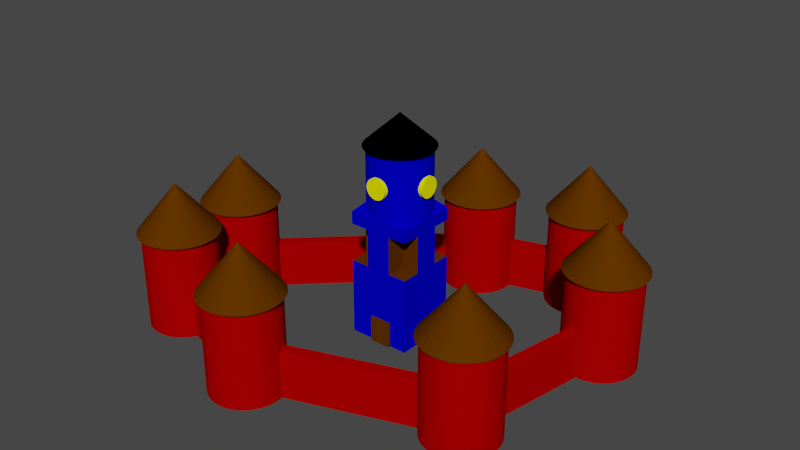 # Source: untitled.blend  (saved by Blender 3.3.6; exported with 4.5.12 LTS)
import bpy
from mathutils import Matrix  # noqa: F401  (used for matrix-valued properties, if any)

bpy.ops.wm.read_factory_settings(use_empty=True)
scene = bpy.context.scene
scene.name = 'Scene'

# ---- collections
col_collection = bpy.data.collections.new('Collection'); scene.collection.children.link(col_collection)

# ---- materials (node trees are filled in below, after node groups)
mat_red = bpy.data.materials.new('Red')
mat_red.use_transparent_shadow = False
mat_red.diffuse_color = (0.4, 0.0, 0.0, 1.0)
mat_brown = bpy.data.materials.new('Brown')
mat_brown.use_transparent_shadow = False
mat_brown.diffuse_color = (0.1, 0.03, 0.0, 1.0)
mat_blue = bpy.data.materials.new('Blue')
mat_blue.use_transparent_shadow = False
mat_blue.diffuse_color = (0.0, 0.0, 0.6, 1.0)
mat_black = bpy.data.materials.new('Black')
mat_black.use_transparent_shadow = False
mat_black.diffuse_color = (0.0, 0.0, 0.0, 1.0)
mat_yellow = bpy.data.materials.new('Yellow')
mat_yellow.use_transparent_shadow = False
mat_yellow.diffuse_color = (1.0, 1.0, 0.0, 1.0)

# ---- material node trees

# ---- world
world_world = bpy.data.worlds.new('World'); scene.world = world_world
world_world.use_nodes = True; world_world.node_tree.nodes.clear()
_N = world_world.node_tree.nodes; _L = world_world.node_tree.links
n0 = _N.new('ShaderNodeOutputWorld'); n0.name = 'World Output'; n0.location = (300, 300)
n1 = _N.new('ShaderNodeBackground'); n1.name = 'Background'; n1.location = (10, 300)
n1.inputs[0].default_value = (0.05088, 0.05088, 0.05088, 1.0)
_L.new(n1.outputs[0], n0.inputs[0])
n0.is_active_output = True
world_world.color = (0.05088, 0.05088, 0.05088)
world_world.use_sun_shadow = False
world_world.sun_shadow_jitter_overblur = 0.0

# ---- meshes
me_cylinder = bpy.data.meshes.new('cylinder')
me_cylinder.from_pydata([(1.0, 0.0, 0.0), (0.9921, 0.1253, 0.0), (0.9686, 0.2487, 0.0), (0.9298, 0.3681, 0.0), (0.8763, 0.4818, 0.0), (0.809, 0.5878, 0.0), (0.729, 0.6845, 0.0), (0.6374, 0.7705, 0.0), (0.5358, 0.8443, 0.0), (0.4258, 0.9048, 0.0), (0.309, 0.9511, 0.0), (0.1874, 0.9823, 0.0), (0.06279, 0.998, 0.0), (-0.06279, 0.998, 0.0), (-0.1874, 0.9823, 0.0), (-0.309, 0.9511, 0.0), (-0.4258, 0.9048, 0.0), (-0.5358, 0.8443, 0.0), (-0.6374, 0.7705, 0.0), (-0.729, 0.6845, 0.0), (-0.809, 0.5878, 0.0), (-0.8763, 0.4818, 0.0), (-0.9298, 0.3681, 0.0), (-0.9686, 0.2487, 0.0), (-0.9921, 0.1253, 0.0), (-1.0, -3.216e-16, 0.0), (-0.9921, -0.1253, 0.0), (-0.9686, -0.2487, 0.0), (-0.9298, -0.3681, 0.0), (-0.8763, -0.4818, 0.0), (-0.809, -0.5878, 0.0), (-0.729, -0.6845, 0.0), (-0.6374, -0.7705, 0.0), (-0.5358, -0.8443, 0.0), (-0.4258, -0.9048, 0.0), (-0.309, -0.9511, 0.0), (-0.1874, -0.9823, 0.0), (-0.06279, -0.998, 0.0), (0.06279, -0.998, 0.0), (0.1874, -0.9823, 0.0), (0.309, -0.9511, 0.0), (0.4258, -0.9048, 0.0), (0.5358, -0.8443, 0.0), (0.6374, -0.7705, 0.0), (0.729, -0.6845, 0.0), (0.809, -0.5878, 0.0), (0.8763, -0.4818, 0.0), (0.9298, -0.3681, 0.0), (0.9686, -0.2487, 0.0), (0.9921, -0.1253, 0.0), (1.0, 0.0, 1.0), (0.9921, 0.1253, 1.0), (0.9686, 0.2487, 1.0), (0.9298, 0.3681, 1.0), (0.8763, 0.4818, 1.0), (0.809, 0.5878, 1.0), (0.729, 0.6845, 1.0), (0.6374, 0.7705, 1.0), (0.5358, 0.8443, 1.0), (0.4258, 0.9048, 1.0), (0.309, 0.9511, 1.0), (0.1874, 0.9823, 1.0), (0.06279, 0.998, 1.0), (-0.06279, 0.998, 1.0), (-0.1874, 0.9823, 1.0), (-0.309, 0.9511, 1.0), (-0.4258, 0.9048, 1.0), (-0.5358, 0.8443, 1.0), (-0.6374, 0.7705, 1.0), (-0.729, 0.6845, 1.0), (-0.809, 0.5878, 1.0), (-0.8763, 0.4818, 1.0), (-0.9298, 0.3681, 1.0), (-0.9686, 0.2487, 1.0), (-0.9921, 0.1253, 1.0), (-1.0, -3.216e-16, 1.0), (-0.9921, -0.1253, 1.0), (-0.9686, -0.2487, 1.0), (-0.9298, -0.3681, 1.0), (-0.8763, -0.4818, 1.0), (-0.809, -0.5878, 1.0), (-0.729, -0.6845, 1.0), (-0.6374, -0.7705, 1.0), (-0.5358, -0.8443, 1.0), (-0.4258, -0.9048, 1.0), (-0.309, -0.9511, 1.0), (-0.1874, -0.9823, 1.0), (-0.06279, -0.998, 1.0), (0.06279, -0.998, 1.0), (0.1874, -0.9823, 1.0), (0.309, -0.9511, 1.0), (0.4258, -0.9048, 1.0), (0.5358, -0.8443, 1.0), (0.6374, -0.7705, 1.0), (0.729, -0.6845, 1.0), (0.809, -0.5878, 1.0), (0.8763, -0.4818, 1.0), (0.9298, -0.3681, 1.0), (0.9686, -0.2487, 1.0), (0.9921, -0.1253, 1.0)], [], [(0, 1, 2, 3, 4, 5, 6, 7, 8, 9, 10, 11, 12, 13, 14, 15, 16, 17, 18, 19, 20, 21, 22, 23, 24, 25, 26, 27, 28, 29, 30, 31, 32, 33, 34, 35, 36, 37, 38, 39, 40, 41, 42, 43, 44, 45, 46, 47, 48, 49), (50, 51, 52, 53, 54, 55, 56, 57, 58, 59, 60, 61, 62, 63, 64, 65, 66, 67, 68, 69, 70, 71, 72, 73, 74, 75, 76, 77, 78, 79, 80, 81, 82, 83, 84, 85, 86, 87, 88, 89, 90, 91, 92, 93, 94, 95, 96, 97, 98, 99), (0, 50, 51, 1), (1, 51, 52, 2), (2, 52, 53, 3), (3, 53, 54, 4), (4, 54, 55, 5), (5, 55, 56, 6), (6, 56, 57, 7), (7, 57, 58, 8), (8, 58, 59, 9), (9, 59, 60, 10), (10, 60, 61, 11), (11, 61, 62, 12), (12, 62, 63, 13), (13, 63, 64, 14), (14, 64, 65, 15), (15, 65, 66, 16), (16, 66, 67, 17), (17, 67, 68, 18), (18, 68, 69, 19), (19, 69, 70, 20), (20, 70, 71, 21), (21, 71, 72, 22), (22, 72, 73, 23), (23, 73, 74, 24), (24, 74, 75, 25), (25, 75, 76, 26), (26, 76, 77, 27), (27, 77, 78, 28), (28, 78, 79, 29), (29, 79, 80, 30), (30, 80, 81, 31), (31, 81, 82, 32), (32, 82, 83, 33), (33, 83, 84, 34), (34, 84, 85, 35), (35, 85, 86, 36), (36, 86, 87, 37), (37, 87, 88, 38), (38, 88, 89, 39), (39, 89, 90, 40), (40, 90, 91, 41), (41, 91, 92, 42), (42, 92, 93, 43), (43, 93, 94, 44), (44, 94, 95, 45), (45, 95, 96, 46), (46, 96, 97, 47), (47, 97, 98, 48), (48, 98, 99, 49), (49, 99, 50, 0)])
me_cylinder.materials.append(mat_red)
me_cylinder.update()
me_pyramid = bpy.data.meshes.new('pyramid')
me_pyramid.from_pydata([(1.0, 0.0, 0.0), (0.9877, 0.1564, 0.0), (0.9511, 0.309, 0.0), (0.891, 0.454, 0.0), (0.809, 0.5878, 0.0), (0.7071, 0.7071, 0.0), (0.5878, 0.809, 0.0), (0.454, 0.891, 0.0), (0.309, 0.9511, 0.0), (0.1564, 0.9877, 0.0), (6.123e-17, 1.0, 0.0), (-0.1564, 0.9877, 0.0), (-0.309, 0.9511, 0.0), (-0.454, 0.891, 0.0), (-0.5878, 0.809, 0.0), (-0.7071, 0.7071, 0.0), (-0.809, 0.5878, 0.0), (-0.891, 0.454, 0.0), (-0.9511, 0.309, 0.0), (-0.9877, 0.1564, 0.0), (-1.0, 1.225e-16, 0.0), (-0.9877, -0.1564, 0.0), (-0.9511, -0.309, 0.0), (-0.891, -0.454, 0.0), (-0.809, -0.5878, 0.0), (-0.7071, -0.7071, 0.0), (-0.5878, -0.809, 0.0), (-0.454, -0.891, 0.0), (-0.309, -0.9511, 0.0), (-0.1564, -0.9877, 0.0), (-1.837e-16, -1.0, 0.0), (0.1564, -0.9877, 0.0), (0.309, -0.9511, 0.0), (0.454, -0.891, 0.0), (0.5878, -0.809, 0.0), (0.7071, -0.7071, 0.0), (0.809, -0.5878, 0.0), (0.891, -0.454, 0.0), (0.9511, -0.309, 0.0), (0.9877, -0.1564, 0.0), (0.0, 0.0, 1.0)], [], [(0, 1, 2, 3, 4, 5, 6, 7, 8, 9, 10, 11, 12, 13, 14, 15, 16, 17, 18, 19, 20, 21, 22, 23, 24, 25, 26, 27, 28, 29, 30, 31, 32, 33, 34, 35, 36, 37, 38, 39), (0, 1, 40), (1, 2, 40), (2, 3, 40), (3, 4, 40), (4, 5, 40), (5, 6, 40), (6, 7, 40), (7, 8, 40), (8, 9, 40), (9, 10, 40), (10, 11, 40), (11, 12, 40), (12, 13, 40), (13, 14, 40), (14, 15, 40), (15, 16, 40), (16, 17, 40), (17, 18, 40), (18, 19, 40), (19, 20, 40), (20, 21, 40), (21, 22, 40), (22, 23, 40), (23, 24, 40), (24, 25, 40), (25, 26, 40), (26, 27, 40), (27, 28, 40), (28, 29, 40), (29, 30, 40), (30, 31, 40), (31, 32, 40), (32, 33, 40), (33, 34, 40), (34, 35, 40), (35, 36, 40), (36, 37, 40), (37, 38, 40), (38, 39, 40), (0, 39, 40)])
me_pyramid.materials.append(mat_brown)
me_pyramid.update()
me_cylinder_001 = bpy.data.meshes.new('cylinder.001')
me_cylinder_001.from_pydata([(1.0, 0.0, 0.0), (0.9921, 0.1253, 0.0), (0.9686, 0.2487, 0.0), (0.9298, 0.3681, 0.0), (0.8763, 0.4818, 0.0), (0.809, 0.5878, 0.0), (0.729, 0.6845, 0.0), (0.6374, 0.7705, 0.0), (0.5358, 0.8443, 0.0), (0.4258, 0.9048, 0.0), (0.309, 0.9511, 0.0), (0.1874, 0.9823, 0.0), (0.06279, 0.998, 0.0), (-0.06279, 0.998, 0.0), (-0.1874, 0.9823, 0.0), (-0.309, 0.9511, 0.0), (-0.4258, 0.9048, 0.0), (-0.5358, 0.8443, 0.0), (-0.6374, 0.7705, 0.0), (-0.729, 0.6845, 0.0), (-0.809, 0.5878, 0.0), (-0.8763, 0.4818, 0.0), (-0.9298, 0.3681, 0.0), (-0.9686, 0.2487, 0.0), (-0.9921, 0.1253, 0.0), (-1.0, -3.216e-16, 0.0), (-0.9921, -0.1253, 0.0), (-0.9686, -0.2487, 0.0), (-0.9298, -0.3681, 0.0), (-0.8763, -0.4818, 0.0), (-0.809, -0.5878, 0.0), (-0.729, -0.6845, 0.0), (-0.6374, -0.7705, 0.0), (-0.5358, -0.8443, 0.0), (-0.4258, -0.9048, 0.0), (-0.309, -0.9511, 0.0), (-0.1874, -0.9823, 0.0), (-0.06279, -0.998, 0.0), (0.06279, -0.998, 0.0), (0.1874, -0.9823, 0.0), (0.309, -0.9511, 0.0), (0.4258, -0.9048, 0.0), (0.5358, -0.8443, 0.0), (0.6374, -0.7705, 0.0), (0.729, -0.6845, 0.0), (0.809, -0.5878, 0.0), (0.8763, -0.4818, 0.0), (0.9298, -0.3681, 0.0), (0.9686, -0.2487, 0.0), (0.9921, -0.1253, 0.0), (1.0, 0.0, 1.0), (0.9921, 0.1253, 1.0), (0.9686, 0.2487, 1.0), (0.9298, 0.3681, 1.0), (0.8763, 0.4818, 1.0), (0.809, 0.5878, 1.0), (0.729, 0.6845, 1.0), (0.6374, 0.7705, 1.0), (0.5358, 0.8443, 1.0), (0.4258, 0.9048, 1.0), (0.309, 0.9511, 1.0), (0.1874, 0.9823, 1.0), (0.06279, 0.998, 1.0), (-0.06279, 0.998, 1.0), (-0.1874, 0.9823, 1.0), (-0.309, 0.9511, 1.0), (-0.4258, 0.9048, 1.0), (-0.5358, 0.8443, 1.0), (-0.6374, 0.7705, 1.0), (-0.729, 0.6845, 1.0), (-0.809, 0.5878, 1.0), (-0.8763, 0.4818, 1.0), (-0.9298, 0.3681, 1.0), (-0.9686, 0.2487, 1.0), (-0.9921, 0.1253, 1.0), (-1.0, -3.216e-16, 1.0), (-0.9921, -0.1253, 1.0), (-0.9686, -0.2487, 1.0), (-0.9298, -0.3681, 1.0), (-0.8763, -0.4818, 1.0), (-0.809, -0.5878, 1.0), (-0.729, -0.6845, 1.0), (-0.6374, -0.7705, 1.0), (-0.5358, -0.8443, 1.0), (-0.4258, -0.9048, 1.0), (-0.309, -0.9511, 1.0), (-0.1874, -0.9823, 1.0), (-0.06279, -0.998, 1.0), (0.06279, -0.998, 1.0), (0.1874, -0.9823, 1.0), (0.309, -0.9511, 1.0), (0.4258, -0.9048, 1.0), (0.5358, -0.8443, 1.0), (0.6374, -0.7705, 1.0), (0.729, -0.6845, 1.0), (0.809, -0.5878, 1.0), (0.8763, -0.4818, 1.0), (0.9298, -0.3681, 1.0), (0.9686, -0.2487, 1.0), (0.9921, -0.1253, 1.0)], [], [(0, 1, 2, 3, 4, 5, 6, 7, 8, 9, 10, 11, 12, 13, 14, 15, 16, 17, 18, 19, 20, 21, 22, 23, 24, 25, 26, 27, 28, 29, 30, 31, 32, 33, 34, 35, 36, 37, 38, 39, 40, 41, 42, 43, 44, 45, 46, 47, 48, 49), (50, 51, 52, 53, 54, 55, 56, 57, 58, 59, 60, 61, 62, 63, 64, 65, 66, 67, 68, 69, 70, 71, 72, 73, 74, 75, 76, 77, 78, 79, 80, 81, 82, 83, 84, 85, 86, 87, 88, 89, 90, 91, 92, 93, 94, 95, 96, 97, 98, 99), (0, 50, 51, 1), (1, 51, 52, 2), (2, 52, 53, 3), (3, 53, 54, 4), (4, 54, 55, 5), (5, 55, 56, 6), (6, 56, 57, 7), (7, 57, 58, 8), (8, 58, 59, 9), (9, 59, 60, 10), (10, 60, 61, 11), (11, 61, 62, 12), (12, 62, 63, 13), (13, 63, 64, 14), (14, 64, 65, 15), (15, 65, 66, 16), (16, 66, 67, 17), (17, 67, 68, 18), (18, 68, 69, 19), (19, 69, 70, 20), (20, 70, 71, 21), (21, 71, 72, 22), (22, 72, 73, 23), (23, 73, 74, 24), (24, 74, 75, 25), (25, 75, 76, 26), (26, 76, 77, 27), (27, 77, 78, 28), (28, 78, 79, 29), (29, 79, 80, 30), (30, 80, 81, 31), (31, 81, 82, 32), (32, 82, 83, 33), (33, 83, 84, 34), (34, 84, 85, 35), (35, 85, 86, 36), (36, 86, 87, 37), (37, 87, 88, 38), (38, 88, 89, 39), (39, 89, 90, 40), (40, 90, 91, 41), (41, 91, 92, 42), (42, 92, 93, 43), (43, 93, 94, 44), (44, 94, 95, 45), (45, 95, 96, 46), (46, 96, 97, 47), (47, 97, 98, 48), (48, 98, 99, 49), (49, 99, 50, 0)])
me_cylinder_001.materials.append(mat_red)
me_cylinder_001.update()
me_pyramid_001 = bpy.data.meshes.new('pyramid.001')
me_pyramid_001.from_pydata([(1.0, 0.0, 0.0), (0.9877, 0.1564, 0.0), (0.9511, 0.309, 0.0), (0.891, 0.454, 0.0), (0.809, 0.5878, 0.0), (0.7071, 0.7071, 0.0), (0.5878, 0.809, 0.0), (0.454, 0.891, 0.0), (0.309, 0.9511, 0.0), (0.1564, 0.9877, 0.0), (6.123e-17, 1.0, 0.0), (-0.1564, 0.9877, 0.0), (-0.309, 0.9511, 0.0), (-0.454, 0.891, 0.0), (-0.5878, 0.809, 0.0), (-0.7071, 0.7071, 0.0), (-0.809, 0.5878, 0.0), (-0.891, 0.454, 0.0), (-0.9511, 0.309, 0.0), (-0.9877, 0.1564, 0.0), (-1.0, 1.225e-16, 0.0), (-0.9877, -0.1564, 0.0), (-0.9511, -0.309, 0.0), (-0.891, -0.454, 0.0), (-0.809, -0.5878, 0.0), (-0.7071, -0.7071, 0.0), (-0.5878, -0.809, 0.0), (-0.454, -0.891, 0.0), (-0.309, -0.9511, 0.0), (-0.1564, -0.9877, 0.0), (-1.837e-16, -1.0, 0.0), (0.1564, -0.9877, 0.0), (0.309, -0.9511, 0.0), (0.454, -0.891, 0.0), (0.5878, -0.809, 0.0), (0.7071, -0.7071, 0.0), (0.809, -0.5878, 0.0), (0.891, -0.454, 0.0), (0.9511, -0.309, 0.0), (0.9877, -0.1564, 0.0), (0.0, 0.0, 1.0)], [], [(0, 1, 2, 3, 4, 5, 6, 7, 8, 9, 10, 11, 12, 13, 14, 15, 16, 17, 18, 19, 20, 21, 22, 23, 24, 25, 26, 27, 28, 29, 30, 31, 32, 33, 34, 35, 36, 37, 38, 39), (0, 1, 40), (1, 2, 40), (2, 3, 40), (3, 4, 40), (4, 5, 40), (5, 6, 40), (6, 7, 40), (7, 8, 40), (8, 9, 40), (9, 10, 40), (10, 11, 40), (11, 12, 40), (12, 13, 40), (13, 14, 40), (14, 15, 40), (15, 16, 40), (16, 17, 40), (17, 18, 40), (18, 19, 40), (19, 20, 40), (20, 21, 40), (21, 22, 40), (22, 23, 40), (23, 24, 40), (24, 25, 40), (25, 26, 40), (26, 27, 40), (27, 28, 40), (28, 29, 40), (29, 30, 40), (30, 31, 40), (31, 32, 40), (32, 33, 40), (33, 34, 40), (34, 35, 40), (35, 36, 40), (36, 37, 40), (37, 38, 40), (38, 39, 40), (0, 39, 40)])
me_pyramid_001.materials.append(mat_brown)
me_pyramid_001.update()
me_cylinder_002 = bpy.data.meshes.new('cylinder.002')
me_cylinder_002.from_pydata([(1.0, 0.0, 0.0), (0.9921, 0.1253, 0.0), (0.9686, 0.2487, 0.0), (0.9298, 0.3681, 0.0), (0.8763, 0.4818, 0.0), (0.809, 0.5878, 0.0), (0.729, 0.6845, 0.0), (0.6374, 0.7705, 0.0), (0.5358, 0.8443, 0.0), (0.4258, 0.9048, 0.0), (0.309, 0.9511, 0.0), (0.1874, 0.9823, 0.0), (0.06279, 0.998, 0.0), (-0.06279, 0.998, 0.0), (-0.1874, 0.9823, 0.0), (-0.309, 0.9511, 0.0), (-0.4258, 0.9048, 0.0), (-0.5358, 0.8443, 0.0), (-0.6374, 0.7705, 0.0), (-0.729, 0.6845, 0.0), (-0.809, 0.5878, 0.0), (-0.8763, 0.4818, 0.0), (-0.9298, 0.3681, 0.0), (-0.9686, 0.2487, 0.0), (-0.9921, 0.1253, 0.0), (-1.0, -3.216e-16, 0.0), (-0.9921, -0.1253, 0.0), (-0.9686, -0.2487, 0.0), (-0.9298, -0.3681, 0.0), (-0.8763, -0.4818, 0.0), (-0.809, -0.5878, 0.0), (-0.729, -0.6845, 0.0), (-0.6374, -0.7705, 0.0), (-0.5358, -0.8443, 0.0), (-0.4258, -0.9048, 0.0), (-0.309, -0.9511, 0.0), (-0.1874, -0.9823, 0.0), (-0.06279, -0.998, 0.0), (0.06279, -0.998, 0.0), (0.1874, -0.9823, 0.0), (0.309, -0.9511, 0.0), (0.4258, -0.9048, 0.0), (0.5358, -0.8443, 0.0), (0.6374, -0.7705, 0.0), (0.729, -0.6845, 0.0), (0.809, -0.5878, 0.0), (0.8763, -0.4818, 0.0), (0.9298, -0.3681, 0.0), (0.9686, -0.2487, 0.0), (0.9921, -0.1253, 0.0), (1.0, 0.0, 1.0), (0.9921, 0.1253, 1.0), (0.9686, 0.2487, 1.0), (0.9298, 0.3681, 1.0), (0.8763, 0.4818, 1.0), (0.809, 0.5878, 1.0), (0.729, 0.6845, 1.0), (0.6374, 0.7705, 1.0), (0.5358, 0.8443, 1.0), (0.4258, 0.9048, 1.0), (0.309, 0.9511, 1.0), (0.1874, 0.9823, 1.0), (0.06279, 0.998, 1.0), (-0.06279, 0.998, 1.0), (-0.1874, 0.9823, 1.0), (-0.309, 0.9511, 1.0), (-0.4258, 0.9048, 1.0), (-0.5358, 0.8443, 1.0), (-0.6374, 0.7705, 1.0), (-0.729, 0.6845, 1.0), (-0.809, 0.5878, 1.0), (-0.8763, 0.4818, 1.0), (-0.9298, 0.3681, 1.0), (-0.9686, 0.2487, 1.0), (-0.9921, 0.1253, 1.0), (-1.0, -3.216e-16, 1.0), (-0.9921, -0.1253, 1.0), (-0.9686, -0.2487, 1.0), (-0.9298, -0.3681, 1.0), (-0.8763, -0.4818, 1.0), (-0.809, -0.5878, 1.0), (-0.729, -0.6845, 1.0), (-0.6374, -0.7705, 1.0), (-0.5358, -0.8443, 1.0), (-0.4258, -0.9048, 1.0), (-0.309, -0.9511, 1.0), (-0.1874, -0.9823, 1.0), (-0.06279, -0.998, 1.0), (0.06279, -0.998, 1.0), (0.1874, -0.9823, 1.0), (0.309, -0.9511, 1.0), (0.4258, -0.9048, 1.0), (0.5358, -0.8443, 1.0), (0.6374, -0.7705, 1.0), (0.729, -0.6845, 1.0), (0.809, -0.5878, 1.0), (0.8763, -0.4818, 1.0), (0.9298, -0.3681, 1.0), (0.9686, -0.2487, 1.0), (0.9921, -0.1253, 1.0)], [], [(0, 1, 2, 3, 4, 5, 6, 7, 8, 9, 10, 11, 12, 13, 14, 15, 16, 17, 18, 19, 20, 21, 22, 23, 24, 25, 26, 27, 28, 29, 30, 31, 32, 33, 34, 35, 36, 37, 38, 39, 40, 41, 42, 43, 44, 45, 46, 47, 48, 49), (50, 51, 52, 53, 54, 55, 56, 57, 58, 59, 60, 61, 62, 63, 64, 65, 66, 67, 68, 69, 70, 71, 72, 73, 74, 75, 76, 77, 78, 79, 80, 81, 82, 83, 84, 85, 86, 87, 88, 89, 90, 91, 92, 93, 94, 95, 96, 97, 98, 99), (0, 50, 51, 1), (1, 51, 52, 2), (2, 52, 53, 3), (3, 53, 54, 4), (4, 54, 55, 5), (5, 55, 56, 6), (6, 56, 57, 7), (7, 57, 58, 8), (8, 58, 59, 9), (9, 59, 60, 10), (10, 60, 61, 11), (11, 61, 62, 12), (12, 62, 63, 13), (13, 63, 64, 14), (14, 64, 65, 15), (15, 65, 66, 16), (16, 66, 67, 17), (17, 67, 68, 18), (18, 68, 69, 19), (19, 69, 70, 20), (20, 70, 71, 21), (21, 71, 72, 22), (22, 72, 73, 23), (23, 73, 74, 24), (24, 74, 75, 25), (25, 75, 76, 26), (26, 76, 77, 27), (27, 77, 78, 28), (28, 78, 79, 29), (29, 79, 80, 30), (30, 80, 81, 31), (31, 81, 82, 32), (32, 82, 83, 33), (33, 83, 84, 34), (34, 84, 85, 35), (35, 85, 86, 36), (36, 86, 87, 37), (37, 87, 88, 38), (38, 88, 89, 39), (39, 89, 90, 40), (40, 90, 91, 41), (41, 91, 92, 42), (42, 92, 93, 43), (43, 93, 94, 44), (44, 94, 95, 45), (45, 95, 96, 46), (46, 96, 97, 47), (47, 97, 98, 48), (48, 98, 99, 49), (49, 99, 50, 0)])
me_cylinder_002.materials.append(mat_red)
me_cylinder_002.update()
me_pyramid_002 = bpy.data.meshes.new('pyramid.002')
me_pyramid_002.from_pydata([(1.0, 0.0, 0.0), (0.9877, 0.1564, 0.0), (0.9511, 0.309, 0.0), (0.891, 0.454, 0.0), (0.809, 0.5878, 0.0), (0.7071, 0.7071, 0.0), (0.5878, 0.809, 0.0), (0.454, 0.891, 0.0), (0.309, 0.9511, 0.0), (0.1564, 0.9877, 0.0), (6.123e-17, 1.0, 0.0), (-0.1564, 0.9877, 0.0), (-0.309, 0.9511, 0.0), (-0.454, 0.891, 0.0), (-0.5878, 0.809, 0.0), (-0.7071, 0.7071, 0.0), (-0.809, 0.5878, 0.0), (-0.891, 0.454, 0.0), (-0.9511, 0.309, 0.0), (-0.9877, 0.1564, 0.0), (-1.0, 1.225e-16, 0.0), (-0.9877, -0.1564, 0.0), (-0.9511, -0.309, 0.0), (-0.891, -0.454, 0.0), (-0.809, -0.5878, 0.0), (-0.7071, -0.7071, 0.0), (-0.5878, -0.809, 0.0), (-0.454, -0.891, 0.0), (-0.309, -0.9511, 0.0), (-0.1564, -0.9877, 0.0), (-1.837e-16, -1.0, 0.0), (0.1564, -0.9877, 0.0), (0.309, -0.9511, 0.0), (0.454, -0.891, 0.0), (0.5878, -0.809, 0.0), (0.7071, -0.7071, 0.0), (0.809, -0.5878, 0.0), (0.891, -0.454, 0.0), (0.9511, -0.309, 0.0), (0.9877, -0.1564, 0.0), (0.0, 0.0, 1.0)], [], [(0, 1, 2, 3, 4, 5, 6, 7, 8, 9, 10, 11, 12, 13, 14, 15, 16, 17, 18, 19, 20, 21, 22, 23, 24, 25, 26, 27, 28, 29, 30, 31, 32, 33, 34, 35, 36, 37, 38, 39), (0, 1, 40), (1, 2, 40), (2, 3, 40), (3, 4, 40), (4, 5, 40), (5, 6, 40), (6, 7, 40), (7, 8, 40), (8, 9, 40), (9, 10, 40), (10, 11, 40), (11, 12, 40), (12, 13, 40), (13, 14, 40), (14, 15, 40), (15, 16, 40), (16, 17, 40), (17, 18, 40), (18, 19, 40), (19, 20, 40), (20, 21, 40), (21, 22, 40), (22, 23, 40), (23, 24, 40), (24, 25, 40), (25, 26, 40), (26, 27, 40), (27, 28, 40), (28, 29, 40), (29, 30, 40), (30, 31, 40), (31, 32, 40), (32, 33, 40), (33, 34, 40), (34, 35, 40), (35, 36, 40), (36, 37, 40), (37, 38, 40), (38, 39, 40), (0, 39, 40)])
me_pyramid_002.materials.append(mat_brown)
me_pyramid_002.update()
me_cylinder_003 = bpy.data.meshes.new('cylinder.003')
me_cylinder_003.from_pydata([(1.0, 0.0, 0.0), (0.9921, 0.1253, 0.0), (0.9686, 0.2487, 0.0), (0.9298, 0.3681, 0.0), (0.8763, 0.4818, 0.0), (0.809, 0.5878, 0.0), (0.729, 0.6845, 0.0), (0.6374, 0.7705, 0.0), (0.5358, 0.8443, 0.0), (0.4258, 0.9048, 0.0), (0.309, 0.9511, 0.0), (0.1874, 0.9823, 0.0), (0.06279, 0.998, 0.0), (-0.06279, 0.998, 0.0), (-0.1874, 0.9823, 0.0), (-0.309, 0.9511, 0.0), (-0.4258, 0.9048, 0.0), (-0.5358, 0.8443, 0.0), (-0.6374, 0.7705, 0.0), (-0.729, 0.6845, 0.0), (-0.809, 0.5878, 0.0), (-0.8763, 0.4818, 0.0), (-0.9298, 0.3681, 0.0), (-0.9686, 0.2487, 0.0), (-0.9921, 0.1253, 0.0), (-1.0, -3.216e-16, 0.0), (-0.9921, -0.1253, 0.0), (-0.9686, -0.2487, 0.0), (-0.9298, -0.3681, 0.0), (-0.8763, -0.4818, 0.0), (-0.809, -0.5878, 0.0), (-0.729, -0.6845, 0.0), (-0.6374, -0.7705, 0.0), (-0.5358, -0.8443, 0.0), (-0.4258, -0.9048, 0.0), (-0.309, -0.9511, 0.0), (-0.1874, -0.9823, 0.0), (-0.06279, -0.998, 0.0), (0.06279, -0.998, 0.0), (0.1874, -0.9823, 0.0), (0.309, -0.9511, 0.0), (0.4258, -0.9048, 0.0), (0.5358, -0.8443, 0.0), (0.6374, -0.7705, 0.0), (0.729, -0.6845, 0.0), (0.809, -0.5878, 0.0), (0.8763, -0.4818, 0.0), (0.9298, -0.3681, 0.0), (0.9686, -0.2487, 0.0), (0.9921, -0.1253, 0.0), (1.0, 0.0, 1.0), (0.9921, 0.1253, 1.0), (0.9686, 0.2487, 1.0), (0.9298, 0.3681, 1.0), (0.8763, 0.4818, 1.0), (0.809, 0.5878, 1.0), (0.729, 0.6845, 1.0), (0.6374, 0.7705, 1.0), (0.5358, 0.8443, 1.0), (0.4258, 0.9048, 1.0), (0.309, 0.9511, 1.0), (0.1874, 0.9823, 1.0), (0.06279, 0.998, 1.0), (-0.06279, 0.998, 1.0), (-0.1874, 0.9823, 1.0), (-0.309, 0.9511, 1.0), (-0.4258, 0.9048, 1.0), (-0.5358, 0.8443, 1.0), (-0.6374, 0.7705, 1.0), (-0.729, 0.6845, 1.0), (-0.809, 0.5878, 1.0), (-0.8763, 0.4818, 1.0), (-0.9298, 0.3681, 1.0), (-0.9686, 0.2487, 1.0), (-0.9921, 0.1253, 1.0), (-1.0, -3.216e-16, 1.0), (-0.9921, -0.1253, 1.0), (-0.9686, -0.2487, 1.0), (-0.9298, -0.3681, 1.0), (-0.8763, -0.4818, 1.0), (-0.809, -0.5878, 1.0), (-0.729, -0.6845, 1.0), (-0.6374, -0.7705, 1.0), (-0.5358, -0.8443, 1.0), (-0.4258, -0.9048, 1.0), (-0.309, -0.9511, 1.0), (-0.1874, -0.9823, 1.0), (-0.06279, -0.998, 1.0), (0.06279, -0.998, 1.0), (0.1874, -0.9823, 1.0), (0.309, -0.9511, 1.0), (0.4258, -0.9048, 1.0), (0.5358, -0.8443, 1.0), (0.6374, -0.7705, 1.0), (0.729, -0.6845, 1.0), (0.809, -0.5878, 1.0), (0.8763, -0.4818, 1.0), (0.9298, -0.3681, 1.0), (0.9686, -0.2487, 1.0), (0.9921, -0.1253, 1.0)], [], [(0, 1, 2, 3, 4, 5, 6, 7, 8, 9, 10, 11, 12, 13, 14, 15, 16, 17, 18, 19, 20, 21, 22, 23, 24, 25, 26, 27, 28, 29, 30, 31, 32, 33, 34, 35, 36, 37, 38, 39, 40, 41, 42, 43, 44, 45, 46, 47, 48, 49), (50, 51, 52, 53, 54, 55, 56, 57, 58, 59, 60, 61, 62, 63, 64, 65, 66, 67, 68, 69, 70, 71, 72, 73, 74, 75, 76, 77, 78, 79, 80, 81, 82, 83, 84, 85, 86, 87, 88, 89, 90, 91, 92, 93, 94, 95, 96, 97, 98, 99), (0, 50, 51, 1), (1, 51, 52, 2), (2, 52, 53, 3), (3, 53, 54, 4), (4, 54, 55, 5), (5, 55, 56, 6), (6, 56, 57, 7), (7, 57, 58, 8), (8, 58, 59, 9), (9, 59, 60, 10), (10, 60, 61, 11), (11, 61, 62, 12), (12, 62, 63, 13), (13, 63, 64, 14), (14, 64, 65, 15), (15, 65, 66, 16), (16, 66, 67, 17), (17, 67, 68, 18), (18, 68, 69, 19), (19, 69, 70, 20), (20, 70, 71, 21), (21, 71, 72, 22), (22, 72, 73, 23), (23, 73, 74, 24), (24, 74, 75, 25), (25, 75, 76, 26), (26, 76, 77, 27), (27, 77, 78, 28), (28, 78, 79, 29), (29, 79, 80, 30), (30, 80, 81, 31), (31, 81, 82, 32), (32, 82, 83, 33), (33, 83, 84, 34), (34, 84, 85, 35), (35, 85, 86, 36), (36, 86, 87, 37), (37, 87, 88, 38), (38, 88, 89, 39), (39, 89, 90, 40), (40, 90, 91, 41), (41, 91, 92, 42), (42, 92, 93, 43), (43, 93, 94, 44), (44, 94, 95, 45), (45, 95, 96, 46), (46, 96, 97, 47), (47, 97, 98, 48), (48, 98, 99, 49), (49, 99, 50, 0)])
me_cylinder_003.materials.append(mat_red)
me_cylinder_003.update()
me_pyramid_003 = bpy.data.meshes.new('pyramid.003')
me_pyramid_003.from_pydata([(1.0, 0.0, 0.0), (0.9877, 0.1564, 0.0), (0.9511, 0.309, 0.0), (0.891, 0.454, 0.0), (0.809, 0.5878, 0.0), (0.7071, 0.7071, 0.0), (0.5878, 0.809, 0.0), (0.454, 0.891, 0.0), (0.309, 0.9511, 0.0), (0.1564, 0.9877, 0.0), (6.123e-17, 1.0, 0.0), (-0.1564, 0.9877, 0.0), (-0.309, 0.9511, 0.0), (-0.454, 0.891, 0.0), (-0.5878, 0.809, 0.0), (-0.7071, 0.7071, 0.0), (-0.809, 0.5878, 0.0), (-0.891, 0.454, 0.0), (-0.9511, 0.309, 0.0), (-0.9877, 0.1564, 0.0), (-1.0, 1.225e-16, 0.0), (-0.9877, -0.1564, 0.0), (-0.9511, -0.309, 0.0), (-0.891, -0.454, 0.0), (-0.809, -0.5878, 0.0), (-0.7071, -0.7071, 0.0), (-0.5878, -0.809, 0.0), (-0.454, -0.891, 0.0), (-0.309, -0.9511, 0.0), (-0.1564, -0.9877, 0.0), (-1.837e-16, -1.0, 0.0), (0.1564, -0.9877, 0.0), (0.309, -0.9511, 0.0), (0.454, -0.891, 0.0), (0.5878, -0.809, 0.0), (0.7071, -0.7071, 0.0), (0.809, -0.5878, 0.0), (0.891, -0.454, 0.0), (0.9511, -0.309, 0.0), (0.9877, -0.1564, 0.0), (0.0, 0.0, 1.0)], [], [(0, 1, 2, 3, 4, 5, 6, 7, 8, 9, 10, 11, 12, 13, 14, 15, 16, 17, 18, 19, 20, 21, 22, 23, 24, 25, 26, 27, 28, 29, 30, 31, 32, 33, 34, 35, 36, 37, 38, 39), (0, 1, 40), (1, 2, 40), (2, 3, 40), (3, 4, 40), (4, 5, 40), (5, 6, 40), (6, 7, 40), (7, 8, 40), (8, 9, 40), (9, 10, 40), (10, 11, 40), (11, 12, 40), (12, 13, 40), (13, 14, 40), (14, 15, 40), (15, 16, 40), (16, 17, 40), (17, 18, 40), (18, 19, 40), (19, 20, 40), (20, 21, 40), (21, 22, 40), (22, 23, 40), (23, 24, 40), (24, 25, 40), (25, 26, 40), (26, 27, 40), (27, 28, 40), (28, 29, 40), (29, 30, 40), (30, 31, 40), (31, 32, 40), (32, 33, 40), (33, 34, 40), (34, 35, 40), (35, 36, 40), (36, 37, 40), (37, 38, 40), (38, 39, 40), (0, 39, 40)])
me_pyramid_003.materials.append(mat_brown)
me_pyramid_003.update()
me_cylinder_004 = bpy.data.meshes.new('cylinder.004')
me_cylinder_004.from_pydata([(1.0, 0.0, 0.0), (0.9921, 0.1253, 0.0), (0.9686, 0.2487, 0.0), (0.9298, 0.3681, 0.0), (0.8763, 0.4818, 0.0), (0.809, 0.5878, 0.0), (0.729, 0.6845, 0.0), (0.6374, 0.7705, 0.0), (0.5358, 0.8443, 0.0), (0.4258, 0.9048, 0.0), (0.309, 0.9511, 0.0), (0.1874, 0.9823, 0.0), (0.06279, 0.998, 0.0), (-0.06279, 0.998, 0.0), (-0.1874, 0.9823, 0.0), (-0.309, 0.9511, 0.0), (-0.4258, 0.9048, 0.0), (-0.5358, 0.8443, 0.0), (-0.6374, 0.7705, 0.0), (-0.729, 0.6845, 0.0), (-0.809, 0.5878, 0.0), (-0.8763, 0.4818, 0.0), (-0.9298, 0.3681, 0.0), (-0.9686, 0.2487, 0.0), (-0.9921, 0.1253, 0.0), (-1.0, -3.216e-16, 0.0), (-0.9921, -0.1253, 0.0), (-0.9686, -0.2487, 0.0), (-0.9298, -0.3681, 0.0), (-0.8763, -0.4818, 0.0), (-0.809, -0.5878, 0.0), (-0.729, -0.6845, 0.0), (-0.6374, -0.7705, 0.0), (-0.5358, -0.8443, 0.0), (-0.4258, -0.9048, 0.0), (-0.309, -0.9511, 0.0), (-0.1874, -0.9823, 0.0), (-0.06279, -0.998, 0.0), (0.06279, -0.998, 0.0), (0.1874, -0.9823, 0.0), (0.309, -0.9511, 0.0), (0.4258, -0.9048, 0.0), (0.5358, -0.8443, 0.0), (0.6374, -0.7705, 0.0), (0.729, -0.6845, 0.0), (0.809, -0.5878, 0.0), (0.8763, -0.4818, 0.0), (0.9298, -0.3681, 0.0), (0.9686, -0.2487, 0.0), (0.9921, -0.1253, 0.0), (1.0, 0.0, 1.0), (0.9921, 0.1253, 1.0), (0.9686, 0.2487, 1.0), (0.9298, 0.3681, 1.0), (0.8763, 0.4818, 1.0), (0.809, 0.5878, 1.0), (0.729, 0.6845, 1.0), (0.6374, 0.7705, 1.0), (0.5358, 0.8443, 1.0), (0.4258, 0.9048, 1.0), (0.309, 0.9511, 1.0), (0.1874, 0.9823, 1.0), (0.06279, 0.998, 1.0), (-0.06279, 0.998, 1.0), (-0.1874, 0.9823, 1.0), (-0.309, 0.9511, 1.0), (-0.4258, 0.9048, 1.0), (-0.5358, 0.8443, 1.0), (-0.6374, 0.7705, 1.0), (-0.729, 0.6845, 1.0), (-0.809, 0.5878, 1.0), (-0.8763, 0.4818, 1.0), (-0.9298, 0.3681, 1.0), (-0.9686, 0.2487, 1.0), (-0.9921, 0.1253, 1.0), (-1.0, -3.216e-16, 1.0), (-0.9921, -0.1253, 1.0), (-0.9686, -0.2487, 1.0), (-0.9298, -0.3681, 1.0), (-0.8763, -0.4818, 1.0), (-0.809, -0.5878, 1.0), (-0.729, -0.6845, 1.0), (-0.6374, -0.7705, 1.0), (-0.5358, -0.8443, 1.0), (-0.4258, -0.9048, 1.0), (-0.309, -0.9511, 1.0), (-0.1874, -0.9823, 1.0), (-0.06279, -0.998, 1.0), (0.06279, -0.998, 1.0), (0.1874, -0.9823, 1.0), (0.309, -0.9511, 1.0), (0.4258, -0.9048, 1.0), (0.5358, -0.8443, 1.0), (0.6374, -0.7705, 1.0), (0.729, -0.6845, 1.0), (0.809, -0.5878, 1.0), (0.8763, -0.4818, 1.0), (0.9298, -0.3681, 1.0), (0.9686, -0.2487, 1.0), (0.9921, -0.1253, 1.0)], [], [(0, 1, 2, 3, 4, 5, 6, 7, 8, 9, 10, 11, 12, 13, 14, 15, 16, 17, 18, 19, 20, 21, 22, 23, 24, 25, 26, 27, 28, 29, 30, 31, 32, 33, 34, 35, 36, 37, 38, 39, 40, 41, 42, 43, 44, 45, 46, 47, 48, 49), (50, 51, 52, 53, 54, 55, 56, 57, 58, 59, 60, 61, 62, 63, 64, 65, 66, 67, 68, 69, 70, 71, 72, 73, 74, 75, 76, 77, 78, 79, 80, 81, 82, 83, 84, 85, 86, 87, 88, 89, 90, 91, 92, 93, 94, 95, 96, 97, 98, 99), (0, 50, 51, 1), (1, 51, 52, 2), (2, 52, 53, 3), (3, 53, 54, 4), (4, 54, 55, 5), (5, 55, 56, 6), (6, 56, 57, 7), (7, 57, 58, 8), (8, 58, 59, 9), (9, 59, 60, 10), (10, 60, 61, 11), (11, 61, 62, 12), (12, 62, 63, 13), (13, 63, 64, 14), (14, 64, 65, 15), (15, 65, 66, 16), (16, 66, 67, 17), (17, 67, 68, 18), (18, 68, 69, 19), (19, 69, 70, 20), (20, 70, 71, 21), (21, 71, 72, 22), (22, 72, 73, 23), (23, 73, 74, 24), (24, 74, 75, 25), (25, 75, 76, 26), (26, 76, 77, 27), (27, 77, 78, 28), (28, 78, 79, 29), (29, 79, 80, 30), (30, 80, 81, 31), (31, 81, 82, 32), (32, 82, 83, 33), (33, 83, 84, 34), (34, 84, 85, 35), (35, 85, 86, 36), (36, 86, 87, 37), (37, 87, 88, 38), (38, 88, 89, 39), (39, 89, 90, 40), (40, 90, 91, 41), (41, 91, 92, 42), (42, 92, 93, 43), (43, 93, 94, 44), (44, 94, 95, 45), (45, 95, 96, 46), (46, 96, 97, 47), (47, 97, 98, 48), (48, 98, 99, 49), (49, 99, 50, 0)])
me_cylinder_004.materials.append(mat_red)
me_cylinder_004.update()
me_pyramid_004 = bpy.data.meshes.new('pyramid.004')
me_pyramid_004.from_pydata([(1.0, 0.0, 0.0), (0.9877, 0.1564, 0.0), (0.9511, 0.309, 0.0), (0.891, 0.454, 0.0), (0.809, 0.5878, 0.0), (0.7071, 0.7071, 0.0), (0.5878, 0.809, 0.0), (0.454, 0.891, 0.0), (0.309, 0.9511, 0.0), (0.1564, 0.9877, 0.0), (6.123e-17, 1.0, 0.0), (-0.1564, 0.9877, 0.0), (-0.309, 0.9511, 0.0), (-0.454, 0.891, 0.0), (-0.5878, 0.809, 0.0), (-0.7071, 0.7071, 0.0), (-0.809, 0.5878, 0.0), (-0.891, 0.454, 0.0), (-0.9511, 0.309, 0.0), (-0.9877, 0.1564, 0.0), (-1.0, 1.225e-16, 0.0), (-0.9877, -0.1564, 0.0), (-0.9511, -0.309, 0.0), (-0.891, -0.454, 0.0), (-0.809, -0.5878, 0.0), (-0.7071, -0.7071, 0.0), (-0.5878, -0.809, 0.0), (-0.454, -0.891, 0.0), (-0.309, -0.9511, 0.0), (-0.1564, -0.9877, 0.0), (-1.837e-16, -1.0, 0.0), (0.1564, -0.9877, 0.0), (0.309, -0.9511, 0.0), (0.454, -0.891, 0.0), (0.5878, -0.809, 0.0), (0.7071, -0.7071, 0.0), (0.809, -0.5878, 0.0), (0.891, -0.454, 0.0), (0.9511, -0.309, 0.0), (0.9877, -0.1564, 0.0), (0.0, 0.0, 1.0)], [], [(0, 1, 2, 3, 4, 5, 6, 7, 8, 9, 10, 11, 12, 13, 14, 15, 16, 17, 18, 19, 20, 21, 22, 23, 24, 25, 26, 27, 28, 29, 30, 31, 32, 33, 34, 35, 36, 37, 38, 39), (0, 1, 40), (1, 2, 40), (2, 3, 40), (3, 4, 40), (4, 5, 40), (5, 6, 40), (6, 7, 40), (7, 8, 40), (8, 9, 40), (9, 10, 40), (10, 11, 40), (11, 12, 40), (12, 13, 40), (13, 14, 40), (14, 15, 40), (15, 16, 40), (16, 17, 40), (17, 18, 40), (18, 19, 40), (19, 20, 40), (20, 21, 40), (21, 22, 40), (22, 23, 40), (23, 24, 40), (24, 25, 40), (25, 26, 40), (26, 27, 40), (27, 28, 40), (28, 29, 40), (29, 30, 40), (30, 31, 40), (31, 32, 40), (32, 33, 40), (33, 34, 40), (34, 35, 40), (35, 36, 40), (36, 37, 40), (37, 38, 40), (38, 39, 40), (0, 39, 40)])
me_pyramid_004.materials.append(mat_brown)
me_pyramid_004.update()
me_cylinder_005 = bpy.data.meshes.new('cylinder.005')
me_cylinder_005.from_pydata([(1.0, 0.0, 0.0), (0.9921, 0.1253, 0.0), (0.9686, 0.2487, 0.0), (0.9298, 0.3681, 0.0), (0.8763, 0.4818, 0.0), (0.809, 0.5878, 0.0), (0.729, 0.6845, 0.0), (0.6374, 0.7705, 0.0), (0.5358, 0.8443, 0.0), (0.4258, 0.9048, 0.0), (0.309, 0.9511, 0.0), (0.1874, 0.9823, 0.0), (0.06279, 0.998, 0.0), (-0.06279, 0.998, 0.0), (-0.1874, 0.9823, 0.0), (-0.309, 0.9511, 0.0), (-0.4258, 0.9048, 0.0), (-0.5358, 0.8443, 0.0), (-0.6374, 0.7705, 0.0), (-0.729, 0.6845, 0.0), (-0.809, 0.5878, 0.0), (-0.8763, 0.4818, 0.0), (-0.9298, 0.3681, 0.0), (-0.9686, 0.2487, 0.0), (-0.9921, 0.1253, 0.0), (-1.0, -3.216e-16, 0.0), (-0.9921, -0.1253, 0.0), (-0.9686, -0.2487, 0.0), (-0.9298, -0.3681, 0.0), (-0.8763, -0.4818, 0.0), (-0.809, -0.5878, 0.0), (-0.729, -0.6845, 0.0), (-0.6374, -0.7705, 0.0), (-0.5358, -0.8443, 0.0), (-0.4258, -0.9048, 0.0), (-0.309, -0.9511, 0.0), (-0.1874, -0.9823, 0.0), (-0.06279, -0.998, 0.0), (0.06279, -0.998, 0.0), (0.1874, -0.9823, 0.0), (0.309, -0.9511, 0.0), (0.4258, -0.9048, 0.0), (0.5358, -0.8443, 0.0), (0.6374, -0.7705, 0.0), (0.729, -0.6845, 0.0), (0.809, -0.5878, 0.0), (0.8763, -0.4818, 0.0), (0.9298, -0.3681, 0.0), (0.9686, -0.2487, 0.0), (0.9921, -0.1253, 0.0), (1.0, 0.0, 1.0), (0.9921, 0.1253, 1.0), (0.9686, 0.2487, 1.0), (0.9298, 0.3681, 1.0), (0.8763, 0.4818, 1.0), (0.809, 0.5878, 1.0), (0.729, 0.6845, 1.0), (0.6374, 0.7705, 1.0), (0.5358, 0.8443, 1.0), (0.4258, 0.9048, 1.0), (0.309, 0.9511, 1.0), (0.1874, 0.9823, 1.0), (0.06279, 0.998, 1.0), (-0.06279, 0.998, 1.0), (-0.1874, 0.9823, 1.0), (-0.309, 0.9511, 1.0), (-0.4258, 0.9048, 1.0), (-0.5358, 0.8443, 1.0), (-0.6374, 0.7705, 1.0), (-0.729, 0.6845, 1.0), (-0.809, 0.5878, 1.0), (-0.8763, 0.4818, 1.0), (-0.9298, 0.3681, 1.0), (-0.9686, 0.2487, 1.0), (-0.9921, 0.1253, 1.0), (-1.0, -3.216e-16, 1.0), (-0.9921, -0.1253, 1.0), (-0.9686, -0.2487, 1.0), (-0.9298, -0.3681, 1.0), (-0.8763, -0.4818, 1.0), (-0.809, -0.5878, 1.0), (-0.729, -0.6845, 1.0), (-0.6374, -0.7705, 1.0), (-0.5358, -0.8443, 1.0), (-0.4258, -0.9048, 1.0), (-0.309, -0.9511, 1.0), (-0.1874, -0.9823, 1.0), (-0.06279, -0.998, 1.0), (0.06279, -0.998, 1.0), (0.1874, -0.9823, 1.0), (0.309, -0.9511, 1.0), (0.4258, -0.9048, 1.0), (0.5358, -0.8443, 1.0), (0.6374, -0.7705, 1.0), (0.729, -0.6845, 1.0), (0.809, -0.5878, 1.0), (0.8763, -0.4818, 1.0), (0.9298, -0.3681, 1.0), (0.9686, -0.2487, 1.0), (0.9921, -0.1253, 1.0)], [], [(0, 1, 2, 3, 4, 5, 6, 7, 8, 9, 10, 11, 12, 13, 14, 15, 16, 17, 18, 19, 20, 21, 22, 23, 24, 25, 26, 27, 28, 29, 30, 31, 32, 33, 34, 35, 36, 37, 38, 39, 40, 41, 42, 43, 44, 45, 46, 47, 48, 49), (50, 51, 52, 53, 54, 55, 56, 57, 58, 59, 60, 61, 62, 63, 64, 65, 66, 67, 68, 69, 70, 71, 72, 73, 74, 75, 76, 77, 78, 79, 80, 81, 82, 83, 84, 85, 86, 87, 88, 89, 90, 91, 92, 93, 94, 95, 96, 97, 98, 99), (0, 50, 51, 1), (1, 51, 52, 2), (2, 52, 53, 3), (3, 53, 54, 4), (4, 54, 55, 5), (5, 55, 56, 6), (6, 56, 57, 7), (7, 57, 58, 8), (8, 58, 59, 9), (9, 59, 60, 10), (10, 60, 61, 11), (11, 61, 62, 12), (12, 62, 63, 13), (13, 63, 64, 14), (14, 64, 65, 15), (15, 65, 66, 16), (16, 66, 67, 17), (17, 67, 68, 18), (18, 68, 69, 19), (19, 69, 70, 20), (20, 70, 71, 21), (21, 71, 72, 22), (22, 72, 73, 23), (23, 73, 74, 24), (24, 74, 75, 25), (25, 75, 76, 26), (26, 76, 77, 27), (27, 77, 78, 28), (28, 78, 79, 29), (29, 79, 80, 30), (30, 80, 81, 31), (31, 81, 82, 32), (32, 82, 83, 33), (33, 83, 84, 34), (34, 84, 85, 35), (35, 85, 86, 36), (36, 86, 87, 37), (37, 87, 88, 38), (38, 88, 89, 39), (39, 89, 90, 40), (40, 90, 91, 41), (41, 91, 92, 42), (42, 92, 93, 43), (43, 93, 94, 44), (44, 94, 95, 45), (45, 95, 96, 46), (46, 96, 97, 47), (47, 97, 98, 48), (48, 98, 99, 49), (49, 99, 50, 0)])
me_cylinder_005.materials.append(mat_red)
me_cylinder_005.update()
me_pyramid_005 = bpy.data.meshes.new('pyramid.005')
me_pyramid_005.from_pydata([(1.0, 0.0, 0.0), (0.9877, 0.1564, 0.0), (0.9511, 0.309, 0.0), (0.891, 0.454, 0.0), (0.809, 0.5878, 0.0), (0.7071, 0.7071, 0.0), (0.5878, 0.809, 0.0), (0.454, 0.891, 0.0), (0.309, 0.9511, 0.0), (0.1564, 0.9877, 0.0), (6.123e-17, 1.0, 0.0), (-0.1564, 0.9877, 0.0), (-0.309, 0.9511, 0.0), (-0.454, 0.891, 0.0), (-0.5878, 0.809, 0.0), (-0.7071, 0.7071, 0.0), (-0.809, 0.5878, 0.0), (-0.891, 0.454, 0.0), (-0.9511, 0.309, 0.0), (-0.9877, 0.1564, 0.0), (-1.0, 1.225e-16, 0.0), (-0.9877, -0.1564, 0.0), (-0.9511, -0.309, 0.0), (-0.891, -0.454, 0.0), (-0.809, -0.5878, 0.0), (-0.7071, -0.7071, 0.0), (-0.5878, -0.809, 0.0), (-0.454, -0.891, 0.0), (-0.309, -0.9511, 0.0), (-0.1564, -0.9877, 0.0), (-1.837e-16, -1.0, 0.0), (0.1564, -0.9877, 0.0), (0.309, -0.9511, 0.0), (0.454, -0.891, 0.0), (0.5878, -0.809, 0.0), (0.7071, -0.7071, 0.0), (0.809, -0.5878, 0.0), (0.891, -0.454, 0.0), (0.9511, -0.309, 0.0), (0.9877, -0.1564, 0.0), (0.0, 0.0, 1.0)], [], [(0, 1, 2, 3, 4, 5, 6, 7, 8, 9, 10, 11, 12, 13, 14, 15, 16, 17, 18, 19, 20, 21, 22, 23, 24, 25, 26, 27, 28, 29, 30, 31, 32, 33, 34, 35, 36, 37, 38, 39), (0, 1, 40), (1, 2, 40), (2, 3, 40), (3, 4, 40), (4, 5, 40), (5, 6, 40), (6, 7, 40), (7, 8, 40), (8, 9, 40), (9, 10, 40), (10, 11, 40), (11, 12, 40), (12, 13, 40), (13, 14, 40), (14, 15, 40), (15, 16, 40), (16, 17, 40), (17, 18, 40), (18, 19, 40), (19, 20, 40), (20, 21, 40), (21, 22, 40), (22, 23, 40), (23, 24, 40), (24, 25, 40), (25, 26, 40), (26, 27, 40), (27, 28, 40), (28, 29, 40), (29, 30, 40), (30, 31, 40), (31, 32, 40), (32, 33, 40), (33, 34, 40), (34, 35, 40), (35, 36, 40), (36, 37, 40), (37, 38, 40), (38, 39, 40), (0, 39, 40)])
me_pyramid_005.materials.append(mat_brown)
me_pyramid_005.update()
me_cylinder_006 = bpy.data.meshes.new('cylinder.006')
me_cylinder_006.from_pydata([(1.0, 0.0, 0.0), (0.9921, 0.1253, 0.0), (0.9686, 0.2487, 0.0), (0.9298, 0.3681, 0.0), (0.8763, 0.4818, 0.0), (0.809, 0.5878, 0.0), (0.729, 0.6845, 0.0), (0.6374, 0.7705, 0.0), (0.5358, 0.8443, 0.0), (0.4258, 0.9048, 0.0), (0.309, 0.9511, 0.0), (0.1874, 0.9823, 0.0), (0.06279, 0.998, 0.0), (-0.06279, 0.998, 0.0), (-0.1874, 0.9823, 0.0), (-0.309, 0.9511, 0.0), (-0.4258, 0.9048, 0.0), (-0.5358, 0.8443, 0.0), (-0.6374, 0.7705, 0.0), (-0.729, 0.6845, 0.0), (-0.809, 0.5878, 0.0), (-0.8763, 0.4818, 0.0), (-0.9298, 0.3681, 0.0), (-0.9686, 0.2487, 0.0), (-0.9921, 0.1253, 0.0), (-1.0, -3.216e-16, 0.0), (-0.9921, -0.1253, 0.0), (-0.9686, -0.2487, 0.0), (-0.9298, -0.3681, 0.0), (-0.8763, -0.4818, 0.0), (-0.809, -0.5878, 0.0), (-0.729, -0.6845, 0.0), (-0.6374, -0.7705, 0.0), (-0.5358, -0.8443, 0.0), (-0.4258, -0.9048, 0.0), (-0.309, -0.9511, 0.0), (-0.1874, -0.9823, 0.0), (-0.06279, -0.998, 0.0), (0.06279, -0.998, 0.0), (0.1874, -0.9823, 0.0), (0.309, -0.9511, 0.0), (0.4258, -0.9048, 0.0), (0.5358, -0.8443, 0.0), (0.6374, -0.7705, 0.0), (0.729, -0.6845, 0.0), (0.809, -0.5878, 0.0), (0.8763, -0.4818, 0.0), (0.9298, -0.3681, 0.0), (0.9686, -0.2487, 0.0), (0.9921, -0.1253, 0.0), (1.0, 0.0, 1.0), (0.9921, 0.1253, 1.0), (0.9686, 0.2487, 1.0), (0.9298, 0.3681, 1.0), (0.8763, 0.4818, 1.0), (0.809, 0.5878, 1.0), (0.729, 0.6845, 1.0), (0.6374, 0.7705, 1.0), (0.5358, 0.8443, 1.0), (0.4258, 0.9048, 1.0), (0.309, 0.9511, 1.0), (0.1874, 0.9823, 1.0), (0.06279, 0.998, 1.0), (-0.06279, 0.998, 1.0), (-0.1874, 0.9823, 1.0), (-0.309, 0.9511, 1.0), (-0.4258, 0.9048, 1.0), (-0.5358, 0.8443, 1.0), (-0.6374, 0.7705, 1.0), (-0.729, 0.6845, 1.0), (-0.809, 0.5878, 1.0), (-0.8763, 0.4818, 1.0), (-0.9298, 0.3681, 1.0), (-0.9686, 0.2487, 1.0), (-0.9921, 0.1253, 1.0), (-1.0, -3.216e-16, 1.0), (-0.9921, -0.1253, 1.0), (-0.9686, -0.2487, 1.0), (-0.9298, -0.3681, 1.0), (-0.8763, -0.4818, 1.0), (-0.809, -0.5878, 1.0), (-0.729, -0.6845, 1.0), (-0.6374, -0.7705, 1.0), (-0.5358, -0.8443, 1.0), (-0.4258, -0.9048, 1.0), (-0.309, -0.9511, 1.0), (-0.1874, -0.9823, 1.0), (-0.06279, -0.998, 1.0), (0.06279, -0.998, 1.0), (0.1874, -0.9823, 1.0), (0.309, -0.9511, 1.0), (0.4258, -0.9048, 1.0), (0.5358, -0.8443, 1.0), (0.6374, -0.7705, 1.0), (0.729, -0.6845, 1.0), (0.809, -0.5878, 1.0), (0.8763, -0.4818, 1.0), (0.9298, -0.3681, 1.0), (0.9686, -0.2487, 1.0), (0.9921, -0.1253, 1.0)], [], [(0, 1, 2, 3, 4, 5, 6, 7, 8, 9, 10, 11, 12, 13, 14, 15, 16, 17, 18, 19, 20, 21, 22, 23, 24, 25, 26, 27, 28, 29, 30, 31, 32, 33, 34, 35, 36, 37, 38, 39, 40, 41, 42, 43, 44, 45, 46, 47, 48, 49), (50, 51, 52, 53, 54, 55, 56, 57, 58, 59, 60, 61, 62, 63, 64, 65, 66, 67, 68, 69, 70, 71, 72, 73, 74, 75, 76, 77, 78, 79, 80, 81, 82, 83, 84, 85, 86, 87, 88, 89, 90, 91, 92, 93, 94, 95, 96, 97, 98, 99), (0, 50, 51, 1), (1, 51, 52, 2), (2, 52, 53, 3), (3, 53, 54, 4), (4, 54, 55, 5), (5, 55, 56, 6), (6, 56, 57, 7), (7, 57, 58, 8), (8, 58, 59, 9), (9, 59, 60, 10), (10, 60, 61, 11), (11, 61, 62, 12), (12, 62, 63, 13), (13, 63, 64, 14), (14, 64, 65, 15), (15, 65, 66, 16), (16, 66, 67, 17), (17, 67, 68, 18), (18, 68, 69, 19), (19, 69, 70, 20), (20, 70, 71, 21), (21, 71, 72, 22), (22, 72, 73, 23), (23, 73, 74, 24), (24, 74, 75, 25), (25, 75, 76, 26), (26, 76, 77, 27), (27, 77, 78, 28), (28, 78, 79, 29), (29, 79, 80, 30), (30, 80, 81, 31), (31, 81, 82, 32), (32, 82, 83, 33), (33, 83, 84, 34), (34, 84, 85, 35), (35, 85, 86, 36), (36, 86, 87, 37), (37, 87, 88, 38), (38, 88, 89, 39), (39, 89, 90, 40), (40, 90, 91, 41), (41, 91, 92, 42), (42, 92, 93, 43), (43, 93, 94, 44), (44, 94, 95, 45), (45, 95, 96, 46), (46, 96, 97, 47), (47, 97, 98, 48), (48, 98, 99, 49), (49, 99, 50, 0)])
me_cylinder_006.materials.append(mat_red)
me_cylinder_006.update()
me_pyramid_006 = bpy.data.meshes.new('pyramid.006')
me_pyramid_006.from_pydata([(1.0, 0.0, 0.0), (0.9877, 0.1564, 0.0), (0.9511, 0.309, 0.0), (0.891, 0.454, 0.0), (0.809, 0.5878, 0.0), (0.7071, 0.7071, 0.0), (0.5878, 0.809, 0.0), (0.454, 0.891, 0.0), (0.309, 0.9511, 0.0), (0.1564, 0.9877, 0.0), (6.123e-17, 1.0, 0.0), (-0.1564, 0.9877, 0.0), (-0.309, 0.9511, 0.0), (-0.454, 0.891, 0.0), (-0.5878, 0.809, 0.0), (-0.7071, 0.7071, 0.0), (-0.809, 0.5878, 0.0), (-0.891, 0.454, 0.0), (-0.9511, 0.309, 0.0), (-0.9877, 0.1564, 0.0), (-1.0, 1.225e-16, 0.0), (-0.9877, -0.1564, 0.0), (-0.9511, -0.309, 0.0), (-0.891, -0.454, 0.0), (-0.809, -0.5878, 0.0), (-0.7071, -0.7071, 0.0), (-0.5878, -0.809, 0.0), (-0.454, -0.891, 0.0), (-0.309, -0.9511, 0.0), (-0.1564, -0.9877, 0.0), (-1.837e-16, -1.0, 0.0), (0.1564, -0.9877, 0.0), (0.309, -0.9511, 0.0), (0.454, -0.891, 0.0), (0.5878, -0.809, 0.0), (0.7071, -0.7071, 0.0), (0.809, -0.5878, 0.0), (0.891, -0.454, 0.0), (0.9511, -0.309, 0.0), (0.9877, -0.1564, 0.0), (0.0, 0.0, 1.0)], [], [(0, 1, 2, 3, 4, 5, 6, 7, 8, 9, 10, 11, 12, 13, 14, 15, 16, 17, 18, 19, 20, 21, 22, 23, 24, 25, 26, 27, 28, 29, 30, 31, 32, 33, 34, 35, 36, 37, 38, 39), (0, 1, 40), (1, 2, 40), (2, 3, 40), (3, 4, 40), (4, 5, 40), (5, 6, 40), (6, 7, 40), (7, 8, 40), (8, 9, 40), (9, 10, 40), (10, 11, 40), (11, 12, 40), (12, 13, 40), (13, 14, 40), (14, 15, 40), (15, 16, 40), (16, 17, 40), (17, 18, 40), (18, 19, 40), (19, 20, 40), (20, 21, 40), (21, 22, 40), (22, 23, 40), (23, 24, 40), (24, 25, 40), (25, 26, 40), (26, 27, 40), (27, 28, 40), (28, 29, 40), (29, 30, 40), (30, 31, 40), (31, 32, 40), (32, 33, 40), (33, 34, 40), (34, 35, 40), (35, 36, 40), (36, 37, 40), (37, 38, 40), (38, 39, 40), (0, 39, 40)])
me_pyramid_006.materials.append(mat_brown)
me_pyramid_006.update()
me_wall = bpy.data.meshes.new('wall')
me_wall.from_pydata([(0.0, 0.3, 0.0), (0.0, -0.3, 0.0), (1.0, -0.3, 0.0), (1.0, 0.3, 0.0), (0.0, 0.3, 1.0), (0.0, -0.3, 1.0), (1.0, -0.3, 1.0), (1.0, 0.3, 1.0)], [], [(0, 1, 5, 4), (1, 2, 6, 5), (2, 3, 7, 6), (0, 3, 7, 4), (0, 1, 2, 3), (4, 5, 6, 7)])
me_wall.materials.append(mat_red)
me_wall.update()
me_wall_001 = bpy.data.meshes.new('wall.001')
me_wall_001.from_pydata([(0.0, 0.3, 0.0), (0.0, -0.3, 0.0), (1.0, -0.3, 0.0), (1.0, 0.3, 0.0), (0.0, 0.3, 1.0), (0.0, -0.3, 1.0), (1.0, -0.3, 1.0), (1.0, 0.3, 1.0)], [], [(0, 1, 5, 4), (1, 2, 6, 5), (2, 3, 7, 6), (0, 3, 7, 4), (0, 1, 2, 3), (4, 5, 6, 7)])
me_wall_001.materials.append(mat_red)
me_wall_001.update()
me_wall_002 = bpy.data.meshes.new('wall.002')
me_wall_002.from_pydata([(0.0, 0.3, 0.0), (0.0, -0.3, 0.0), (1.0, -0.3, 0.0), (1.0, 0.3, 0.0), (0.0, 0.3, 1.0), (0.0, -0.3, 1.0), (1.0, -0.3, 1.0), (1.0, 0.3, 1.0)], [], [(0, 1, 5, 4), (1, 2, 6, 5), (2, 3, 7, 6), (0, 3, 7, 4), (0, 1, 2, 3), (4, 5, 6, 7)])
me_wall_002.materials.append(mat_red)
me_wall_002.update()
me_wall_003 = bpy.data.meshes.new('wall.003')
me_wall_003.from_pydata([(0.0, 0.3, 0.0), (0.0, -0.3, 0.0), (1.0, -0.3, 0.0), (1.0, 0.3, 0.0), (0.0, 0.3, 1.0), (0.0, -0.3, 1.0), (1.0, -0.3, 1.0), (1.0, 0.3, 1.0)], [], [(0, 1, 5, 4), (1, 2, 6, 5), (2, 3, 7, 6), (0, 3, 7, 4), (0, 1, 2, 3), (4, 5, 6, 7)])
me_wall_003.materials.append(mat_red)
me_wall_003.update()
me_wall_004 = bpy.data.meshes.new('wall.004')
me_wall_004.from_pydata([(0.0, 0.3, 0.0), (0.0, -0.3, 0.0), (1.0, -0.3, 0.0), (1.0, 0.3, 0.0), (0.0, 0.3, 1.0), (0.0, -0.3, 1.0), (1.0, -0.3, 1.0), (1.0, 0.3, 1.0)], [], [(0, 1, 5, 4), (1, 2, 6, 5), (2, 3, 7, 6), (0, 3, 7, 4), (0, 1, 2, 3), (4, 5, 6, 7)])
me_wall_004.materials.append(mat_red)
me_wall_004.update()
me_wall_005 = bpy.data.meshes.new('wall.005')
me_wall_005.from_pydata([(0.0, 0.3, 0.0), (0.0, -0.3, 0.0), (1.0, -0.3, 0.0), (1.0, 0.3, 0.0), (0.0, 0.3, 1.0), (0.0, -0.3, 1.0), (1.0, -0.3, 1.0), (1.0, 0.3, 1.0)], [], [(0, 1, 5, 4), (1, 2, 6, 5), (2, 3, 7, 6), (0, 3, 7, 4), (0, 1, 2, 3), (4, 5, 6, 7)])
me_wall_005.materials.append(mat_red)
me_wall_005.update()
me_wall_006 = bpy.data.meshes.new('wall.006')
me_wall_006.from_pydata([(0.0, 0.3, 0.0), (0.0, -0.3, 0.0), (1.0, -0.3, 0.0), (1.0, 0.3, 0.0), (0.0, 0.3, 1.0), (0.0, -0.3, 1.0), (1.0, -0.3, 1.0), (1.0, 0.3, 1.0)], [], [(0, 1, 5, 4), (1, 2, 6, 5), (2, 3, 7, 6), (0, 3, 7, 4), (0, 1, 2, 3), (4, 5, 6, 7)])
me_wall_006.materials.append(mat_red)
me_wall_006.update()
me_cube = bpy.data.meshes.new('Cube')
me_cube.from_pydata([(-1.0, -1.0, -1.0), (-1.0, -1.0, 1.0), (-1.0, 1.0, -1.0), (-1.0, 1.0, 1.0), (1.0, -1.0, -1.0), (1.0, -1.0, 1.0), (1.0, 1.0, -1.0), (1.0, 1.0, 1.0)], [], [(0, 1, 3, 2), (2, 3, 7, 6), (6, 7, 5, 4), (4, 5, 1, 0), (2, 6, 4, 0), (7, 3, 1, 5)])
_uv = me_cube.uv_layers.new(name='UVMap')
_uv.uv.foreach_set('vector', [0.375, 0.0, 0.625, 0.0, 0.625, 0.25, 0.375, 0.25, 0.375, 0.25, 0.625, 0.25, 0.625, 0.5, 0.375, 0.5, 0.375, 0.5, 0.625, 0.5, 0.625, 0.75, 0.375, 0.75, 0.375, 0.75, 0.625, 0.75, 0.625, 1.0, 0.375, 1.0, 0.125, 0.5, 0.375, 0.5, 0.375, 0.75, 0.125, 0.75, 0.625, 0.5, 0.875, 0.5, 0.875, 0.75, 0.625, 0.75])
me_cube.materials.append(mat_blue)
me_cube.update()
me_cube_001 = bpy.data.meshes.new('Cube.001')
me_cube_001.from_pydata([(-1.0, -1.0, -1.0), (-1.0, -1.0, 1.0), (-1.0, 1.0, -1.0), (-1.0, 1.0, 1.0), (1.0, -1.0, -1.0), (1.0, -1.0, 1.0), (1.0, 1.0, -1.0), (1.0, 1.0, 1.0)], [], [(0, 1, 3, 2), (2, 3, 7, 6), (6, 7, 5, 4), (4, 5, 1, 0), (2, 6, 4, 0), (7, 3, 1, 5)])
_uv = me_cube_001.uv_layers.new(name='UVMap')
_uv.uv.foreach_set('vector', [0.375, 0.0, 0.625, 0.0, 0.625, 0.25, 0.375, 0.25, 0.375, 0.25, 0.625, 0.25, 0.625, 0.5, 0.375, 0.5, 0.375, 0.5, 0.625, 0.5, 0.625, 0.75, 0.375, 0.75, 0.375, 0.75, 0.625, 0.75, 0.625, 1.0, 0.375, 1.0, 0.125, 0.5, 0.375, 0.5, 0.375, 0.75, 0.125, 0.75, 0.625, 0.5, 0.875, 0.5, 0.875, 0.75, 0.625, 0.75])
me_cube_001.materials.append(mat_brown)
me_cube_001.update()
me_cube_003 = bpy.data.meshes.new('Cube.003')
me_cube_003.from_pydata([(-1.0, -1.0, -1.0), (0.4, 0.4, -0.6), (-1.0, -1.0, 1.0), (0.4, -0.4, -0.6), (0.4, -0.4, 0.6), (0.4, 0.4, 0.6), (-1.0, 1.0, -1.0), (-0.4, 0.4, -0.6), (-1.0, 1.0, 1.0), (-0.4, -0.4, -0.6), (-0.4, 0.4, 0.6), (-0.4, -0.4, 0.6), (1.0, -1.0, -1.0), (1.0, -1.0, 1.0), (1.0, 1.0, -1.0), (1.0, 1.0, 1.0), (0.4, 1.0, 0.6), (0.4, 1.0, -0.6), (1.0, 1.0, 0.6), (1.0, 1.0, -0.6), (1.0, 0.4, 0.6), (1.0, 0.4, -0.6), (-1.0, 0.4, 0.6), (-1.0, 0.4, -0.6), (-1.0, 1.0, 0.6), (-1.0, 1.0, -0.6), (-0.4, 1.0, 0.6), (-0.4, 1.0, -0.6), (-1.0, -0.4, 0.6), (-1.0, -0.4, -0.6), (-1.0, -1.0, -0.6), (-1.0, -1.0, 0.6), (-0.4, -1.0, 0.6), (-0.4, -1.0, -0.6), (1.0, -0.4, -0.6), (1.0, -0.4, 0.6), (1.0, -1.0, -0.6), (1.0, -1.0, 0.6), (0.4, -1.0, 0.6), (0.4, -1.0, -0.6)], [], [(23, 25, 6, 0, 30, 29, 28, 31, 2, 8, 24, 22), (26, 24, 8, 15, 18, 16, 17, 19, 14, 6, 25, 27), (36, 12, 14, 19, 21, 20, 18, 15, 13, 37, 35, 34), (37, 13, 2, 31, 32, 33, 30, 0, 12, 36, 39, 38), (6, 14, 12, 0), (15, 8, 2, 13), (16, 5, 1, 17), (1, 5, 20, 21), (19, 17, 1, 21), (5, 16, 18, 20), (27, 7, 10, 26), (10, 7, 23, 22), (25, 23, 7, 27), (26, 10, 22, 24), (9, 11, 28, 29), (11, 9, 33, 32), (33, 9, 29, 30), (28, 11, 32, 31), (3, 4, 38, 39), (35, 4, 3, 34), (3, 39, 36, 34), (4, 35, 37, 38)])
me_cube_003.polygons.foreach_set('material_index', [0, 0, 0, 0, 0, 0, 1, 1, 1, 1, 1, 1, 1, 1, 1, 1, 1, 1, 1, 1, 1, 1])
_uv = me_cube_003.uv_layers.new(name='UVMap')
_uv.uv.foreach_set('vector', [0.425, 0.175, 0.425, 0.25, 0.375, 0.25, 0.375, 0.0, 0.425, 0.0, 0.425, 0.075, 0.575, 0.075, 0.575, 0.0, 0.625, 0.0, 0.625, 0.25, 0.575, 0.25, 0.575, 0.175, 0.575, 0.325, 0.575, 0.25, 0.625, 0.25, 0.625, 0.5, 0.575, 0.5, 0.575, 0.425, 0.425, 0.425, 0.425, 0.5, 0.375, 0.5, 0.375, 0.25, 0.425, 0.25, 0.425, 0.325, 0.425, 0.75, 0.375, 0.75, 0.375, 0.5, 0.425, 0.5, 0.425, 0.575, 0.575, 0.575, 0.575, 0.5, 0.625, 0.5, 0.625, 0.75, 0.575, 0.75, 0.575, 0.675, 0.425, 0.675, 0.575, 0.75, 0.625, 0.75, 0.625, 1.0, 0.575, 1.0, 0.575, 0.925, 0.425, 0.925, 0.425, 1.0, 0.375, 1.0, 0.375, 0.75, 0.425, 0.75, 0.425, 0.825, 0.575, 0.825, 0.125, 0.5, 0.375, 0.5, 0.375, 0.75, 0.125, 0.75, 0.625, 0.5, 0.875, 0.5, 0.875, 0.75, 0.625, 0.75, 0.625, 0.125, 0.625, 0.0, 0.375, 0.0, 0.375, 0.125, 0.375, 1.0, 0.625, 1.0, 0.625, 0.875, 0.375, 0.875, 0.25, 0.625, 0.125, 0.625, 0.125, 0.75, 0.25, 0.75, 0.875, 0.75, 0.875, 0.625, 0.75, 0.625, 0.75, 0.75, 0.375, 0.625, 0.375, 0.75, 0.625, 0.75, 0.625, 0.625, 0.625, 0.75, 0.375, 0.75, 0.375, 0.875, 0.625, 0.875, 0.25, 0.625, 0.25, 0.75, 0.375, 0.75, 0.375, 0.625, 0.625, 0.625, 0.625, 0.75, 0.75, 0.75, 0.75, 0.625, 0.375, 0.5, 0.625, 0.5, 0.625, 0.375, 0.375, 0.375, 0.625, 0.5, 0.375, 0.5, 0.375, 0.625, 0.625, 0.625, 0.375, 0.625, 0.375, 0.5, 0.25, 0.5, 0.25, 0.625, 0.75, 0.5, 0.625, 0.5, 0.625, 0.625, 0.75, 0.625, 0.375, 0.25, 0.625, 0.25, 0.625, 0.125, 0.375, 0.125, 0.625, 0.375, 0.625, 0.25, 0.375, 0.25, 0.375, 0.375, 0.125, 0.5, 0.125, 0.625, 0.25, 0.625, 0.25, 0.5, 0.875, 0.5, 0.75, 0.5, 0.75, 0.625, 0.875, 0.625])
me_cube_003.materials.append(mat_blue)
me_cube_003.materials.append(mat_brown)
me_cube_003.update()
me_pyramid_007 = bpy.data.meshes.new('pyramid.007')
me_pyramid_007.from_pydata([(1.0, 0.0, 0.0), (6.123e-17, 1.0, 0.0), (-1.0, 1.225e-16, 0.0), (-1.837e-16, -1.0, 0.0), (0.0, 0.0, 1.0)], [], [(0, 1, 2, 3), (0, 1, 4), (1, 2, 4), (2, 3, 4), (0, 3, 4)])
me_pyramid_007.materials.append(mat_blue)
me_pyramid_007.update()
me_cylinder_007 = bpy.data.meshes.new('cylinder.007')
me_cylinder_007.from_pydata([(1.0, 0.0, 0.0), (0.9511, 0.309, 0.0), (0.809, 0.5878, 0.0), (0.5878, 0.809, 0.0), (0.309, 0.9511, 0.0), (6.123e-17, 1.0, 0.0), (-0.309, 0.9511, 0.0), (-0.5878, 0.809, 0.0), (-0.809, 0.5878, 0.0), (-0.9511, 0.309, 0.0), (-1.0, 1.225e-16, 0.0), (-0.9511, -0.309, 0.0), (-0.809, -0.5878, 0.0), (-0.5878, -0.809, 0.0), (-0.309, -0.9511, 0.0), (-1.837e-16, -1.0, 0.0), (0.309, -0.9511, 0.0), (0.5878, -0.809, 0.0), (0.809, -0.5878, 0.0), (0.9511, -0.309, 0.0), (1.0, 0.0, 1.0), (0.9511, 0.309, 1.0), (0.809, 0.5878, 1.0), (0.5878, 0.809, 1.0), (0.309, 0.9511, 1.0), (6.123e-17, 1.0, 1.0), (-0.309, 0.9511, 1.0), (-0.5878, 0.809, 1.0), (-0.809, 0.5878, 1.0), (-0.9511, 0.309, 1.0), (-1.0, 1.225e-16, 1.0), (-0.9511, -0.309, 1.0), (-0.809, -0.5878, 1.0), (-0.5878, -0.809, 1.0), (-0.309, -0.9511, 1.0), (-1.837e-16, -1.0, 1.0), (0.309, -0.9511, 1.0), (0.5878, -0.809, 1.0), (0.809, -0.5878, 1.0), (0.9511, -0.309, 1.0)], [], [(0, 1, 2, 3, 4, 5, 6, 7, 8, 9, 10, 11, 12, 13, 14, 15, 16, 17, 18, 19), (20, 21, 22, 23, 24, 25, 26, 27, 28, 29, 30, 31, 32, 33, 34, 35, 36, 37, 38, 39), (0, 20, 21, 1), (1, 21, 22, 2), (2, 22, 23, 3), (3, 23, 24, 4), (4, 24, 25, 5), (5, 25, 26, 6), (6, 26, 27, 7), (7, 27, 28, 8), (8, 28, 29, 9), (9, 29, 30, 10), (10, 30, 31, 11), (11, 31, 32, 12), (12, 32, 33, 13), (13, 33, 34, 14), (14, 34, 35, 15), (15, 35, 36, 16), (16, 36, 37, 17), (17, 37, 38, 18), (18, 38, 39, 19), (19, 39, 20, 0)])
me_cylinder_007.materials.append(mat_blue)
me_cylinder_007.update()
me_pyramid_008 = bpy.data.meshes.new('pyramid.008')
me_pyramid_008.from_pydata([(1.0, 0.0, 0.0), (0.9877, 0.1564, 0.0), (0.9511, 0.309, 0.0), (0.891, 0.454, 0.0), (0.809, 0.5878, 0.0), (0.7071, 0.7071, 0.0), (0.5878, 0.809, 0.0), (0.454, 0.891, 0.0), (0.309, 0.9511, 0.0), (0.1564, 0.9877, 0.0), (6.123e-17, 1.0, 0.0), (-0.1564, 0.9877, 0.0), (-0.309, 0.9511, 0.0), (-0.454, 0.891, 0.0), (-0.5878, 0.809, 0.0), (-0.7071, 0.7071, 0.0), (-0.809, 0.5878, 0.0), (-0.891, 0.454, 0.0), (-0.9511, 0.309, 0.0), (-0.9877, 0.1564, 0.0), (-1.0, 1.225e-16, 0.0), (-0.9877, -0.1564, 0.0), (-0.9511, -0.309, 0.0), (-0.891, -0.454, 0.0), (-0.809, -0.5878, 0.0), (-0.7071, -0.7071, 0.0), (-0.5878, -0.809, 0.0), (-0.454, -0.891, 0.0), (-0.309, -0.9511, 0.0), (-0.1564, -0.9877, 0.0), (-1.837e-16, -1.0, 0.0), (0.1564, -0.9877, 0.0), (0.309, -0.9511, 0.0), (0.454, -0.891, 0.0), (0.5878, -0.809, 0.0), (0.7071, -0.7071, 0.0), (0.809, -0.5878, 0.0), (0.891, -0.454, 0.0), (0.9511, -0.309, 0.0), (0.9877, -0.1564, 0.0), (0.0, 0.0, 1.0)], [], [(0, 1, 2, 3, 4, 5, 6, 7, 8, 9, 10, 11, 12, 13, 14, 15, 16, 17, 18, 19, 20, 21, 22, 23, 24, 25, 26, 27, 28, 29, 30, 31, 32, 33, 34, 35, 36, 37, 38, 39), (0, 1, 40), (1, 2, 40), (2, 3, 40), (3, 4, 40), (4, 5, 40), (5, 6, 40), (6, 7, 40), (7, 8, 40), (8, 9, 40), (9, 10, 40), (10, 11, 40), (11, 12, 40), (12, 13, 40), (13, 14, 40), (14, 15, 40), (15, 16, 40), (16, 17, 40), (17, 18, 40), (18, 19, 40), (19, 20, 40), (20, 21, 40), (21, 22, 40), (22, 23, 40), (23, 24, 40), (24, 25, 40), (25, 26, 40), (26, 27, 40), (27, 28, 40), (28, 29, 40), (29, 30, 40), (30, 31, 40), (31, 32, 40), (32, 33, 40), (33, 34, 40), (34, 35, 40), (35, 36, 40), (36, 37, 40), (37, 38, 40), (38, 39, 40), (0, 39, 40)])
me_pyramid_008.materials.append(mat_black)
me_pyramid_008.update()
me_cylinder_008 = bpy.data.meshes.new('cylinder.008')
me_cylinder_008.from_pydata([(1.0, 0.0, 0.0), (0.9511, 0.309, 0.0), (0.809, 0.5878, 0.0), (0.5878, 0.809, 0.0), (0.309, 0.9511, 0.0), (6.123e-17, 1.0, 0.0), (-0.309, 0.9511, 0.0), (-0.5878, 0.809, 0.0), (-0.809, 0.5878, 0.0), (-0.9511, 0.309, 0.0), (-1.0, 1.225e-16, 0.0), (-0.9511, -0.309, 0.0), (-0.809, -0.5878, 0.0), (-0.5878, -0.809, 0.0), (-0.309, -0.9511, 0.0), (-1.837e-16, -1.0, 0.0), (0.309, -0.9511, 0.0), (0.5878, -0.809, 0.0), (0.809, -0.5878, 0.0), (0.9511, -0.309, 0.0), (1.0, 0.0, 1.0), (0.9511, 0.309, 1.0), (0.809, 0.5878, 1.0), (0.5878, 0.809, 1.0), (0.309, 0.9511, 1.0), (6.123e-17, 1.0, 1.0), (-0.309, 0.9511, 1.0), (-0.5878, 0.809, 1.0), (-0.809, 0.5878, 1.0), (-0.9511, 0.309, 1.0), (-1.0, 1.225e-16, 1.0), (-0.9511, -0.309, 1.0), (-0.809, -0.5878, 1.0), (-0.5878, -0.809, 1.0), (-0.309, -0.9511, 1.0), (-1.837e-16, -1.0, 1.0), (0.309, -0.9511, 1.0), (0.5878, -0.809, 1.0), (0.809, -0.5878, 1.0), (0.9511, -0.309, 1.0)], [], [(0, 1, 2, 3, 4, 5, 6, 7, 8, 9, 10, 11, 12, 13, 14, 15, 16, 17, 18, 19), (20, 21, 22, 23, 24, 25, 26, 27, 28, 29, 30, 31, 32, 33, 34, 35, 36, 37, 38, 39), (0, 20, 21, 1), (1, 21, 22, 2), (2, 22, 23, 3), (3, 23, 24, 4), (4, 24, 25, 5), (5, 25, 26, 6), (6, 26, 27, 7), (7, 27, 28, 8), (8, 28, 29, 9), (9, 29, 30, 10), (10, 30, 31, 11), (11, 31, 32, 12), (12, 32, 33, 13), (13, 33, 34, 14), (14, 34, 35, 15), (15, 35, 36, 16), (16, 36, 37, 17), (17, 37, 38, 18), (18, 38, 39, 19), (19, 39, 20, 0)])
me_cylinder_008.materials.append(mat_yellow)
me_cylinder_008.update()
me_cube_004 = bpy.data.meshes.new('Cube.004')
me_cube_004.from_pydata([(-1.0, -1.0, -1.0), (-1.0, -1.0, 1.0), (-1.0, 1.0, -1.0), (-1.0, 1.0, 1.0), (1.0, -1.0, -1.0), (1.0, -1.0, 1.0), (1.0, 1.0, -1.0), (1.0, 1.0, 1.0)], [], [(0, 1, 3, 2), (2, 3, 7, 6), (6, 7, 5, 4), (4, 5, 1, 0), (2, 6, 4, 0), (7, 3, 1, 5)])
_uv = me_cube_004.uv_layers.new(name='UVMap')
_uv.uv.foreach_set('vector', [0.375, 0.0, 0.625, 0.0, 0.625, 0.25, 0.375, 0.25, 0.375, 0.25, 0.625, 0.25, 0.625, 0.5, 0.375, 0.5, 0.375, 0.5, 0.625, 0.5, 0.625, 0.75, 0.375, 0.75, 0.375, 0.75, 0.625, 0.75, 0.625, 1.0, 0.375, 1.0, 0.125, 0.5, 0.375, 0.5, 0.375, 0.75, 0.125, 0.75, 0.625, 0.5, 0.875, 0.5, 0.875, 0.75, 0.625, 0.75])
me_cube_004.materials.append(mat_black)
me_cube_004.update()

# ---- objects
ob_cylinder = bpy.data.objects.new('cylinder', me_cylinder)
ob_pyramid = bpy.data.objects.new('pyramid', me_pyramid)
ob_cylinder_001 = bpy.data.objects.new('cylinder.001', me_cylinder_001)
ob_pyramid_001 = bpy.data.objects.new('pyramid.001', me_pyramid_001)
ob_cylinder_002 = bpy.data.objects.new('cylinder.002', me_cylinder_002)
ob_pyramid_002 = bpy.data.objects.new('pyramid.002', me_pyramid_002)
ob_cylinder_003 = bpy.data.objects.new('cylinder.003', me_cylinder_003)
ob_pyramid_003 = bpy.data.objects.new('pyramid.003', me_pyramid_003)
ob_cylinder_004 = bpy.data.objects.new('cylinder.004', me_cylinder_004)
ob_pyramid_004 = bpy.data.objects.new('pyramid.004', me_pyramid_004)
ob_cylinder_005 = bpy.data.objects.new('cylinder.005', me_cylinder_005)
ob_pyramid_005 = bpy.data.objects.new('pyramid.005', me_pyramid_005)
ob_cylinder_006 = bpy.data.objects.new('cylinder.006', me_cylinder_006)
ob_pyramid_006 = bpy.data.objects.new('pyramid.006', me_pyramid_006)
ob_wall = bpy.data.objects.new('wall', me_wall)
ob_wall_001 = bpy.data.objects.new('wall.001', me_wall_001)
ob_wall_002 = bpy.data.objects.new('wall.002', me_wall_002)
ob_wall_003 = bpy.data.objects.new('wall.003', me_wall_003)
ob_wall_004 = bpy.data.objects.new('wall.004', me_wall_004)
ob_wall_005 = bpy.data.objects.new('wall.005', me_wall_005)
ob_wall_006 = bpy.data.objects.new('wall.006', me_wall_006)
ob_cube = bpy.data.objects.new('Cube', me_cube)
ob_cube_001 = bpy.data.objects.new('Cube.001', me_cube_001)
ob_cube_002 = bpy.data.objects.new('Cube.002', me_cube_003)
ob_pyramid_007 = bpy.data.objects.new('pyramid.007', me_pyramid_007)
ob_cylinder_007 = bpy.data.objects.new('cylinder.007', me_cylinder_007)
ob_pyramid_008 = bpy.data.objects.new('pyramid.008', me_pyramid_008)
ob_cylinder_008 = bpy.data.objects.new('cylinder.008', me_cylinder_008)
ob_cylinder_009 = bpy.data.objects.new('cylinder.009', me_cylinder_008)
ob_cube_003 = bpy.data.objects.new('Cube.003', me_cube_004)
ob_cube_004 = bpy.data.objects.new('Cube.004', me_cube_004)
ob_cube_007 = bpy.data.objects.new('Cube.007', me_cube_004)
ob_cube_006 = bpy.data.objects.new('Cube.006', me_cube_004)
ob_cube_008 = bpy.data.objects.new('Cube.008', me_cube_004)
ob_cube_009 = bpy.data.objects.new('Cube.009', me_cube_004)

# ---- transforms, parenting, visibility, modifiers, constraints
ob_cylinder.location = (-14.09, 5.15, 0.0)
ob_cylinder.scale = (3.0, 3.0, 8.0)
ob_pyramid.location = (-14.09, 5.15, 8.0)
ob_pyramid.scale = (3.3, 3.3, 4.0)
ob_cylinder_001.location = (-14.48, 11.99, 0.0)
ob_cylinder_001.scale = (3.0, 3.0, 8.0)
ob_pyramid_001.location = (-14.48, 11.99, 8.0)
ob_pyramid_001.scale = (3.3, 3.3, 4.0)
ob_cylinder_002.location = (-0.12, 25.7, 0.0)
ob_cylinder_002.scale = (3.0, 3.0, 8.0)
ob_pyramid_002.location = (-0.12, 25.7, 8.0)
ob_pyramid_002.scale = (3.3, 3.3, 4.0)
ob_cylinder_003.location = (8.55, 28.23, 0.0)
ob_cylinder_003.scale = (3.0, 3.0, 8.0)
ob_pyramid_003.location = (8.55, 28.23, 8.0)
ob_pyramid_003.scale = (3.3, 3.3, 4.0)
ob_cylinder_004.location = (14.61, 20.99, 0.0)
ob_cylinder_004.scale = (3.0, 3.0, 8.0)
ob_pyramid_004.location = (14.61, 20.99, 8.0)
ob_pyramid_004.scale = (3.3, 3.3, 4.0)
ob_cylinder_005.location = (11.98, 7.2, 0.0)
ob_cylinder_005.scale = (3.0, 3.0, 8.0)
ob_pyramid_005.location = (11.98, 7.2, 8.0)
ob_pyramid_005.scale = (3.3, 3.3, 4.0)
ob_cylinder_006.location = (-3.41, 1.7, 0.0)
ob_cylinder_006.scale = (3.0, 3.0, 8.0)
ob_pyramid_006.location = (-3.41, 1.7, 8.0)
ob_pyramid_006.scale = (3.3, 3.3, 4.0)
ob_wall.location = (-14.09, 5.15, 0.0)
ob_wall.rotation_euler = (0.0, 0.0, 1.628)
ob_wall.scale = (6.851, 1.5, 4.0)
ob_wall_001.location = (-14.48, 11.99, 0.0)
ob_wall_001.rotation_euler = (0.0, 0.0, 0.7622)
ob_wall_001.scale = (19.85, 1.5, 4.0)
ob_wall_002.location = (-0.12, 25.7, 0.0)
ob_wall_002.rotation_euler = (0.0, 0.0, 0.2839)
ob_wall_002.scale = (9.032, 1.5, 4.0)
ob_wall_003.location = (8.55, 28.23, 0.0)
ob_wall_003.rotation_euler = (0.0, 0.0, -0.8739)
ob_wall_003.scale = (9.441, 1.5, 4.0)
ob_wall_004.location = (14.61, 20.99, 0.0)
ob_wall_004.rotation_euler = (0.0, 0.0, -1.759)
ob_wall_004.scale = (14.04, 1.5, 4.0)
ob_wall_005.location = (11.98, 7.2, 0.0)
ob_wall_005.rotation_euler = (0.0, 0.0, -2.798)
ob_wall_005.scale = (16.34, 1.5, 4.0)
ob_wall_006.location = (-3.41, 1.7, 0.0)
ob_wall_006.rotation_euler = (0.0, 0.0, 2.829)
ob_wall_006.scale = (11.22, 1.5, 4.0)
ob_cube.location = (0.065, 14.97, 2.636)
ob_cube.scale = (2.576, 2.576, 2.636)
ob_cube_001.location = (0.3366, 13.03, 1.054)
ob_cube_001.scale = (0.8786, 0.8586, 1.054)
ob_cube_002.location = (0.065, 14.97, 7.907)
ob_cube_002.scale = (2.576, 2.576, 2.636)
ob_pyramid_007.location = (0.065, 14.97, 10.54)
ob_pyramid_007.rotation_euler = (0.0, 0.0, 0.7854)
ob_pyramid_007.scale = (3.606, 3.606, 2.636)
ob_cylinder_007.location = (0.065, 14.97, 10.54)
ob_cylinder_007.scale = (2.576, 2.576, 5.272)
ob_pyramid_008.location = (0.065, 14.97, 15.81)
ob_pyramid_008.scale = (2.833, 2.833, 2.576)
ob_cylinder_008.location = (0.065, 17.59, 13.18)
ob_cylinder_008.rotation_euler = (1.571, 0.0, 0.0)
ob_cylinder_008.scale = (0.8586, 0.8586, 5.409)
ob_cylinder_009.location = (-2.561, 14.97, 13.18)
ob_cylinder_009.rotation_euler = (1.571, 0.0, 1.571)
ob_cylinder_009.scale = (0.8586, 0.8586, 5.409)
ob_cube_003.location = (0.065, 14.94, 13.5)
ob_cube_003.scale = (0.02862, 2.726, 0.368)
ob_cube_004.location = (-0.119, 13.65, 13.18)
ob_cube_004.rotation_euler = (0.0, 1.047, 0.0)
ob_cube_004.scale = (0.02862, 1.438, 0.368)
ob_cube_007.location = (0.249, 16.22, 13.18)
ob_cube_007.rotation_euler = (0.0, 5.236, 0.0)
ob_cube_007.scale = (0.02862, 1.438, 0.368)
ob_cube_006.location = (0.095, 14.97, 13.5)
ob_cube_006.rotation_euler = (0.0, 0.0, 1.571)
ob_cube_006.scale = (0.02862, 2.726, 0.368)
ob_cube_008.location = (-1.253, 15.15, 13.18)
ob_cube_008.rotation_euler = (0.0, 5.236, 1.571)
ob_cube_008.scale = (0.02862, 1.438, 0.368)
ob_cube_009.location = (1.383, 14.78, 13.18)
ob_cube_009.rotation_euler = (0.0, 1.047, 1.571)
ob_cube_009.scale = (0.02862, 1.438, 0.368)

# ---- collection membership
col_collection.objects.link(ob_cylinder)
col_collection.objects.link(ob_pyramid)
col_collection.objects.link(ob_cylinder_001)
col_collection.objects.link(ob_pyramid_001)
col_collection.objects.link(ob_cylinder_002)
col_collection.objects.link(ob_pyramid_002)
col_collection.objects.link(ob_cylinder_003)
col_collection.objects.link(ob_pyramid_003)
col_collection.objects.link(ob_cylinder_004)
col_collection.objects.link(ob_pyramid_004)
col_collection.objects.link(ob_cylinder_005)
col_collection.objects.link(ob_pyramid_005)
col_collection.objects.link(ob_cylinder_006)
col_collection.objects.link(ob_pyramid_006)
col_collection.objects.link(ob_wall)
col_collection.objects.link(ob_wall_001)
col_collection.objects.link(ob_wall_002)
col_collection.objects.link(ob_wall_003)
col_collection.objects.link(ob_wall_004)
col_collection.objects.link(ob_wall_005)
col_collection.objects.link(ob_wall_006)
col_collection.objects.link(ob_cube)
col_collection.objects.link(ob_cube_001)
col_collection.objects.link(ob_cube_002)
col_collection.objects.link(ob_pyramid_007)
col_collection.objects.link(ob_cylinder_007)
col_collection.objects.link(ob_pyramid_008)
col_collection.objects.link(ob_cylinder_008)
col_collection.objects.link(ob_cylinder_009)
col_collection.objects.link(ob_cube_003)
col_collection.objects.link(ob_cube_004)
col_collection.objects.link(ob_cube_007)
col_collection.objects.link(ob_cube_006)
col_collection.objects.link(ob_cube_008)
col_collection.objects.link(ob_cube_009)

# ---- scene / render settings (as saved in the file)
scene.frame_start = 1; scene.frame_end = 250; scene.frame_set(6)
scene.render.engine = 'BLENDER_EEVEE_NEXT'
scene.cycles.sampling_pattern = 'TABULATED_SOBOL'
scene.cycles.use_light_tree = False
scene.view_settings.view_transform = 'Filmic'
bpy.context.view_layer.update()

# ---- added for rendering (the .blend has no active camera and no usable light): camera, sun
cam_auto = bpy.data.cameras.new('AutoCamera')
cam_auto.lens = 50.0
cam_auto.sensor_width = 36.0
cam_auto.clip_end = 1000.0
ob_auto_camera = bpy.data.objects.new('AutoCamera', cam_auto)
scene.collection.objects.link(ob_auto_camera)
ob_auto_camera.location = (48.2263, -42.8286, 47.7243)
ob_auto_camera.rotation_euler = (1.09748, -7.21219e-08, 0.694738)
scene.camera = ob_auto_camera
light_auto_sun = bpy.data.lights.new('AutoSun', 'SUN')
light_auto_sun.energy = 3.0
light_auto_sun.angle = 0.0523599
ob_auto_sun = bpy.data.objects.new('AutoSun', light_auto_sun)
scene.collection.objects.link(ob_auto_sun)
ob_auto_sun.rotation_euler = (0.872665, 0.174533, 0.523599)
bpy.context.view_layer.update()
